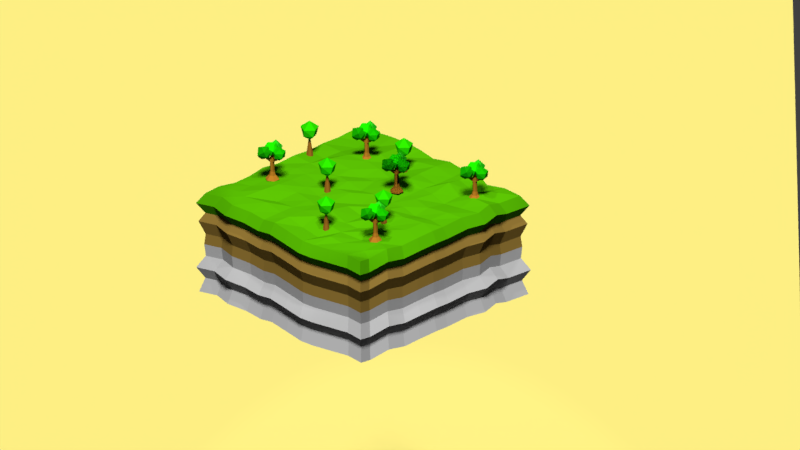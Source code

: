 # Source: low-poly-land.blend  (saved by Blender 2.77.0; exported with 4.5.12 LTS)
import bpy
from mathutils import Matrix  # noqa: F401  (used for matrix-valued properties, if any)

bpy.ops.wm.read_factory_settings(use_empty=True)
scene = bpy.context.scene
scene.name = 'Scene'

# ---- collections
col_collection_1 = bpy.data.collections.new('Collection 1'); scene.collection.children.link(col_collection_1)

# ---- materials (node trees are filled in below, after node groups)
mat_material_005 = bpy.data.materials.new('Material.005')
mat_material_005.alpha_threshold = 0.0
mat_material_005.diffuse_color = (0.004391, 0.2582, 0.0, 1.0)
mat_material_005.roughness = 0.5
mat_leafs = bpy.data.materials.new('leafs')
mat_leafs.alpha_threshold = 0.0
mat_leafs.diffuse_color = (0.005605, 0.3864, 0.0, 1.0)
mat_leafs.roughness = 0.5
mat_material_004 = bpy.data.materials.new('Material.004')
mat_material_004.alpha_threshold = 0.0
mat_material_004.diffuse_color = (0.003677, 0.1746, 0.0, 1.0)
mat_material_004.roughness = 0.5
mat_material_003 = bpy.data.materials.new('Material.003')
mat_material_003.alpha_threshold = 0.0
mat_material_003.diffuse_color = (0.01298, 0.3095, 0.005605, 1.0)
mat_material_003.roughness = 0.5
mat_trunk_002 = bpy.data.materials.new('trunk.002')
mat_trunk_002.alpha_threshold = 0.0
mat_trunk_002.diffuse_color = (0.227, 0.0865, 0.007499, 1.0)
mat_trunk_002.roughness = 0.5
mat_leaves = bpy.data.materials.new('leaves')
mat_leaves.alpha_threshold = 0.0
mat_leaves.diffuse_color = (0.01161, 0.3278, 0.0, 1.0)
mat_leaves.roughness = 0.5
mat_trunk_001 = bpy.data.materials.new('trunk.001')
mat_trunk_001.alpha_threshold = 0.0
mat_trunk_001.diffuse_color = (0.1683, 0.06663, 0.007499, 1.0)
mat_trunk_001.roughness = 0.5
mat_material_001 = bpy.data.materials.new('Material.001')
mat_material_001.alpha_threshold = 0.0
mat_material_001.diffuse_color = (0.7991, 0.7011, 0.1845, 1.0)
mat_material_001.roughness = 0.5
mat_grass = bpy.data.materials.new('grass')
mat_grass.alpha_threshold = 0.0
mat_grass.diffuse_color = (0.04092, 0.2086, 0.0003035, 1.0)
mat_grass.roughness = 0.5
mat_rocks1 = bpy.data.materials.new('rocks1')
mat_rocks1.alpha_threshold = 0.0
mat_rocks1.diffuse_color = (0.1529, 0.09531, 0.0185, 1.0)
mat_rocks1.roughness = 0.5
mat_rocks = bpy.data.materials.new('rocks')
mat_rocks.alpha_threshold = 0.0
mat_rocks.diffuse_color = (0.2664, 0.2664, 0.2664, 1.0)
mat_rocks.roughness = 0.5

# ---- material node trees
mat_material_005.use_nodes = True; mat_material_005.node_tree.nodes.clear()
_N = mat_material_005.node_tree.nodes; _L = mat_material_005.node_tree.links
n0 = _N.new('ShaderNodeOutputMaterial'); n0.name = 'Material Output'; n0.location = (300, 300)
n1 = _N.new('ShaderNodeBsdfDiffuse'); n1.name = 'Diffuse BSDF'; n1.location = (10, 300)
n1.inputs[0].default_value = (0.004391, 0.2582, 0.0, 1.0)
_L.new(n1.outputs[0], n0.inputs[0])
n0.is_active_output = True
mat_leafs.use_nodes = True; mat_leafs.node_tree.nodes.clear()
_N = mat_leafs.node_tree.nodes; _L = mat_leafs.node_tree.links
n0 = _N.new('ShaderNodeOutputMaterial'); n0.name = 'Material Output'; n0.location = (300, 300)
n1 = _N.new('ShaderNodeBsdfDiffuse'); n1.name = 'Diffuse BSDF'; n1.location = (10, 300)
n1.inputs[0].default_value = (0.005504, 0.3844, 0.0, 1.0)
_L.new(n1.outputs[0], n0.inputs[0])
n0.is_active_output = True
mat_material_004.use_nodes = True; mat_material_004.node_tree.nodes.clear()
_N = mat_material_004.node_tree.nodes; _L = mat_material_004.node_tree.links
n0 = _N.new('ShaderNodeOutputMaterial'); n0.name = 'Material Output'; n0.location = (300, 300)
n1 = _N.new('ShaderNodeBsdfDiffuse'); n1.name = 'Diffuse BSDF'; n1.location = (10, 300)
n1.inputs[0].default_value = (0.003677, 0.1746, 0.0, 1.0)
_L.new(n1.outputs[0], n0.inputs[0])
n0.is_active_output = True
mat_material_003.use_nodes = True; mat_material_003.node_tree.nodes.clear()
_N = mat_material_003.node_tree.nodes; _L = mat_material_003.node_tree.links
n0 = _N.new('ShaderNodeOutputMaterial'); n0.name = 'Material Output'; n0.location = (300, 300)
n1 = _N.new('ShaderNodeBsdfDiffuse'); n1.name = 'Diffuse BSDF'; n1.location = (10, 300)
n1.inputs[0].default_value = (0.01298, 0.3095, 0.005605, 1.0)
_L.new(n1.outputs[0], n0.inputs[0])
n0.is_active_output = True
mat_trunk_002.use_nodes = True; mat_trunk_002.node_tree.nodes.clear()
_N = mat_trunk_002.node_tree.nodes; _L = mat_trunk_002.node_tree.links
n0 = _N.new('ShaderNodeOutputMaterial'); n0.name = 'Material Output'; n0.location = (300, 300)
n1 = _N.new('ShaderNodeBsdfDiffuse'); n1.name = 'Diffuse BSDF'; n1.location = (10, 300)
n1.inputs[0].default_value = (0.2266, 0.08733, 0.007758, 1.0)
_L.new(n1.outputs[0], n0.inputs[0])
n0.is_active_output = True
mat_leaves.use_nodes = True; mat_leaves.node_tree.nodes.clear()
_N = mat_leaves.node_tree.nodes; _L = mat_leaves.node_tree.links
n0 = _N.new('ShaderNodeOutputMaterial'); n0.name = 'Material Output'; n0.location = (300, 300)
n1 = _N.new('ShaderNodeBsdfDiffuse'); n1.name = 'Diffuse BSDF'; n1.location = (10, 300)
n1.inputs[0].default_value = (0.0113, 0.3264, 0.0, 1.0)
_L.new(n1.outputs[0], n0.inputs[0])
n0.is_active_output = True
mat_trunk_001.use_nodes = True; mat_trunk_001.node_tree.nodes.clear()
_N = mat_trunk_001.node_tree.nodes; _L = mat_trunk_001.node_tree.links
n0 = _N.new('ShaderNodeOutputMaterial'); n0.name = 'Material Output'; n0.location = (300, 300)
n1 = _N.new('ShaderNodeBsdfDiffuse'); n1.name = 'Diffuse BSDF'; n1.location = (10, 300)
n1.inputs[0].default_value = (0.1679, 0.06677, 0.007404, 1.0)
_L.new(n1.outputs[0], n0.inputs[0])
n0.is_active_output = True
mat_material_001.use_nodes = True; mat_material_001.node_tree.nodes.clear()
_N = mat_material_001.node_tree.nodes; _L = mat_material_001.node_tree.links
n0 = _N.new('ShaderNodeOutputMaterial'); n0.name = 'Material Output'; n0.location = (300, 300)
n1 = _N.new('ShaderNodeBsdfDiffuse'); n1.name = 'Diffuse BSDF'; n1.location = (10, 300)
n1.inputs[0].default_value = (0.8, 0.6988, 0.1843, 1.0)
_L.new(n1.outputs[0], n0.inputs[0])
n0.is_active_output = True
mat_grass.use_nodes = True; mat_grass.node_tree.nodes.clear()
_N = mat_grass.node_tree.nodes; _L = mat_grass.node_tree.links
n0 = _N.new('ShaderNodeOutputMaterial'); n0.name = 'Material Output'; n0.location = (300, 300)
n1 = _N.new('ShaderNodeBsdfDiffuse'); n1.name = 'Diffuse BSDF'; n1.location = (10, 300)
n1.inputs[0].default_value = (0.04124, 0.2079, 0.0004541, 1.0)
_L.new(n1.outputs[0], n0.inputs[0])
n0.is_active_output = True
mat_rocks1.use_nodes = True; mat_rocks1.node_tree.nodes.clear()
_N = mat_rocks1.node_tree.nodes; _L = mat_rocks1.node_tree.links
n0 = _N.new('ShaderNodeOutputMaterial'); n0.name = 'Material Output'; n0.location = (300, 300)
n1 = _N.new('ShaderNodeBsdfDiffuse'); n1.name = 'Diffuse BSDF'; n1.location = (10, 300)
n1.inputs[0].default_value = (0.1523, 0.09508, 0.01839, 1.0)
_L.new(n1.outputs[0], n0.inputs[0])
n0.is_active_output = True
mat_rocks.use_nodes = True; mat_rocks.node_tree.nodes.clear()
_N = mat_rocks.node_tree.nodes; _L = mat_rocks.node_tree.links
n0 = _N.new('ShaderNodeOutputMaterial'); n0.name = 'Material Output'; n0.location = (300, 300)
n1 = _N.new('ShaderNodeBsdfDiffuse'); n1.name = 'Diffuse BSDF'; n1.location = (10, 300)
n1.inputs[0].default_value = (0.2668, 0.2668, 0.2668, 1.0)
_L.new(n1.outputs[0], n0.inputs[0])
n0.is_active_output = True

# ---- world
world_world = bpy.data.worlds.new('World'); scene.world = world_world
world_world.color = (0.05088, 0.05088, 0.05088)
world_world.use_sun_shadow = False
world_world.sun_shadow_jitter_overblur = 0.0
world_world.cycles.sampling_method = 'MANUAL'

# ---- cameras
cam_camera = bpy.data.cameras.new('Camera')
cam_camera.type = 'ORTHO'
cam_camera.clip_end = 100.0
cam_camera.lens = 35.0
cam_camera.sensor_width = 32.0
cam_camera.sensor_height = 18.0
cam_camera.ortho_scale = 7.314
cam_camera.dof.focus_distance = 0.0

# ---- lights
light_sun = bpy.data.lights.new('Sun', 'SUN')
light_sun.transmission_factor = 0.0
light_sun.angle = 0.1993
light_sun.energy = 7.3
light_sun.shadow_buffer_clip_start = 0.5
light_sun.shadow_soft_size = 0.1
light_sun.shadow_cascade_max_distance = 1000.0
light_lamp = bpy.data.lights.new('Lamp', 'SPOT')
light_lamp.transmission_factor = 0.0
light_lamp.cutoff_distance = 30.0
light_lamp.energy = 500.7
light_lamp.shadow_buffer_clip_start = 1.001
light_lamp.shadow_soft_size = 0.103
light_lamp.shadow_maximum_resolution = 0.006
light_lamp.use_absolute_resolution = True
light_lamp.spot_blend = 0.0
light_lamp.spot_size = 0.5236
light_lamp.show_cone = True

# ---- meshes
me_icosphere_001 = bpy.data.meshes.new('Icosphere.001')
me_icosphere_001.from_pydata([(-1.075, -3.305, -0.5259), (-1.228, -1.899, 1.207), (-2.419, -2.952, -0.1833), (-1.69, -2.383, -0.7914), (-0.915, -1.66, -0.03447), (-2.406, -1.92, 0.2533), (-0.5476, -3.293, 0.3954), (-0.8133, -2.733, 1.2), (-0.3977, -2.392, 0.216), (-1.613, -3.68, 0.7352), (-2.206, -2.718, 1.227), (-2.194, -3.312, 0.8079), (-1.835, -1.55, 0.3791), (-2.029, -2.869, -0.4806), (-1.066, -4.602, 0.5151), (-2.939, -3.884, -0.08637), (-2.502, -3.083, 0.5236), (-1.346, -3.431, 0.9833), (-2.524, -4.389, 0.8128), (-1.14, -3.382, -0.7175), (-0.876, -4.271, -0.3256), (-0.9269, -3.28, 0.1749), (-1.956, -4.151, -1.062), (-2.042, -4.998, -0.1856), (-2.345, -4.557, -0.6688), (-1.909, -4.259, 1.088), (-1.951, -0.9058, -1.026), (-2.457, -2.003, 0.6354), (-1.492, -0.4085, 0.1004), (-1.105, -1.161, -0.4638), (-1.614, -2.207, -0.188), (-1.32, -1.411, 0.7836), (-2.795, -1.33, -0.7851), (-2.994, -1.661, 0.06402), (-2.325, -2.027, -0.6279), (-2.779, -0.4777, -0.1119), (-2.449, -0.8614, 0.9006), (-2.431, -0.4034, 0.4146), (-0.2352, -1.803, -0.7007), (0.1947, -3.545, 0.315), (-0.5841, -1.73, 0.361), (0.4409, -1.589, 0.315), (1.028, -2.656, 0.315), (-0.1782, -2.397, 1.061), (0.1782, -2.656, -1.061), (-0.003618, -3.419, -0.5238), (0.8475, -2.806, -0.5238), (-0.8503, -2.527, -0.6714), (0.5274, -1.807, -0.5238), (-0.8898, -3.048, 0.3567), (-1.044, -2.527, -0.05359), (0.3389, -2.773, 0.9577), (-1.395, -1.558, -4.557), (-1.395, -2.559, -0.3053), (-0.4649, -2.095, -4.557), (-1.332, -2.596, -0.3053), (-0.4649, -3.17, -4.557), (-1.332, -2.669, -0.3053), (-1.395, -3.707, -4.557), (-1.395, -2.706, -0.3053), (-2.326, -3.17, -4.557), (-1.459, -2.669, -0.3053), (-2.326, -2.095, -4.557), (-1.459, -2.596, -0.3053), (-1.395, -2.286, -1.143), (-1.095, -2.459, -1.143), (-1.095, -2.806, -1.143), (-1.395, -2.979, -1.143), (-1.696, -2.806, -1.143), (-1.696, -2.459, -1.143), (-1.095, -2.459, -1.695), (-1.095, -2.806, -1.695), (-1.395, -2.979, -1.695), (-1.696, -2.806, -1.695), (-1.696, -2.459, -1.695), (-1.395, -2.286, -1.695), (-1.752, -3.633, -0.8206), (-1.84, -3.544, -0.766), (-1.917, -3.74, -0.9116), (-2.005, -3.651, -0.857), (-1.871, -3.973, -0.3564), (-1.907, -3.937, -0.3344), (-1.938, -4.017, -0.3932), (-1.974, -3.981, -0.3711), (-1.871, -1.612, -0.8896), (-1.773, -1.782, -0.6461), (-1.943, -1.88, -0.6461), (-2.041, -1.71, -0.8896), (-2.042, -1.404, -0.1222), (-1.988, -1.497, 0.01196), (-2.082, -1.551, 0.01196), (-2.136, -1.458, -0.1222), (-0.479, -2.52, -0.9102), (-0.479, -2.745, -0.9102), (-0.1907, -2.52, -1.121), (-0.1907, -2.745, -1.121), (-0.05169, -2.594, -0.5246), (-0.05169, -2.671, -0.5246), (0.04807, -2.594, -0.5977), (0.04807, -2.671, -0.5977), (-1.095, -2.459, -3.308), (-1.095, -2.806, -3.308), (-1.395, -2.979, -3.308), (-1.696, -2.806, -3.308), (-1.696, -2.459, -3.308), (-1.395, -2.286, -3.308), (-0.9586, -2.38, -3.915), (-0.9586, -2.885, -3.915), (-1.395, -3.137, -3.915), (-1.832, -2.885, -3.915), (-1.832, -2.38, -3.915), (-1.395, -2.128, -3.915), (-1.075, -3.305, -0.5259), (-1.228, -1.899, 1.207), (-2.419, -2.952, -0.1833), (-1.69, -2.383, -0.7914), (-0.915, -1.66, -0.03447), (-2.406, -1.92, 0.2533), (-0.5476, -3.293, 0.3954), (-0.8133, -2.733, 1.2), (-0.3977, -2.392, 0.216), (-1.613, -3.68, 0.7352), (-2.206, -2.718, 1.227), (-2.194, -3.312, 0.8079), (-1.835, -1.55, 0.3791), (-2.029, -2.869, -0.4806), (-1.066, -4.602, 0.5151), (-2.939, -3.884, -0.08637), (-2.502, -3.083, 0.5236), (-1.346, -3.431, 0.9833), (-2.524, -4.389, 0.8128), (-1.14, -3.382, -0.7175), (-0.876, -4.271, -0.3256), (-0.9269, -3.28, 0.1749), (-1.956, -4.151, -1.062), (-2.042, -4.998, -0.1856), (-2.345, -4.557, -0.6688), (-1.909, -4.259, 1.088), (-1.951, -0.9058, -1.026), (-2.457, -2.003, 0.6354), (-1.492, -0.4085, 0.1004), (-1.105, -1.161, -0.4638), (-1.614, -2.207, -0.188), (-1.32, -1.411, 0.7836), (-2.795, -1.33, -0.7851), (-2.994, -1.661, 0.06402), (-2.325, -2.027, -0.6279), (-2.779, -0.4777, -0.1119), (-2.449, -0.8614, 0.9006), (-2.431, -0.4034, 0.4146), (-0.2352, -1.803, -0.7007), (0.1947, -3.545, 0.315), (-0.5841, -1.73, 0.361), (0.4409, -1.589, 0.315), (1.028, -2.656, 0.315), (-0.1782, -2.397, 1.061), (0.1782, -2.656, -1.061), (-0.003618, -3.419, -0.5238), (0.8475, -2.806, -0.5238), (-0.8503, -2.527, -0.6714), (0.5274, -1.807, -0.5238), (-0.8898, -3.048, 0.3567), (-1.044, -2.527, -0.05359), (0.3389, -2.773, 0.9577), (-1.395, -1.558, -4.557), (-1.395, -2.559, -0.3053), (-0.4649, -2.095, -4.557), (-1.332, -2.596, -0.3053), (-0.4649, -3.17, -4.557), (-1.332, -2.669, -0.3053), (-1.395, -3.707, -4.557), (-1.395, -2.706, -0.3053), (-2.326, -3.17, -4.557), (-1.459, -2.669, -0.3053), (-2.326, -2.095, -4.557), (-1.459, -2.596, -0.3053), (-1.395, -2.286, -1.143), (-1.095, -2.459, -1.143), (-1.095, -2.806, -1.143), (-1.395, -2.979, -1.143), (-1.696, -2.806, -1.143), (-1.696, -2.459, -1.143), (-1.095, -2.459, -1.695), (-1.095, -2.806, -1.695), (-1.395, -2.979, -1.695), (-1.696, -2.806, -1.695), (-1.696, -2.459, -1.695), (-1.395, -2.286, -1.695), (-1.752, -3.633, -0.8206), (-1.84, -3.544, -0.766), (-1.917, -3.74, -0.9116), (-2.005, -3.651, -0.857), (-1.871, -3.973, -0.3564), (-1.907, -3.937, -0.3344), (-1.938, -4.017, -0.3932), (-1.974, -3.981, -0.3711), (-1.871, -1.612, -0.8896), (-1.773, -1.782, -0.6461), (-1.943, -1.88, -0.6461), (-2.041, -1.71, -0.8896), (-2.042, -1.404, -0.1222), (-1.988, -1.497, 0.01196), (-2.082, -1.551, 0.01196), (-2.136, -1.458, -0.1222), (-0.479, -2.52, -0.9102), (-0.479, -2.745, -0.9102), (-0.1907, -2.52, -1.121), (-0.1907, -2.745, -1.121), (-0.05169, -2.594, -0.5246), (-0.05169, -2.671, -0.5246), (0.04807, -2.594, -0.5977), (0.04807, -2.671, -0.5977), (-1.095, -2.459, -3.308), (-1.095, -2.806, -3.308), (-1.395, -2.979, -3.308), (-1.696, -2.806, -3.308), (-1.696, -2.459, -3.308), (-1.395, -2.286, -3.308), (-0.9586, -2.38, -3.915), (-0.9586, -2.885, -3.915), (-1.395, -3.137, -3.915), (-1.832, -2.885, -3.915), (-1.832, -2.38, -3.915), (-1.395, -2.128, -3.915), (8.655, 3.418, -0.6595), (8.503, 4.824, 1.073), (7.312, 3.771, -0.3169), (8.041, 4.341, -0.925), (8.816, 5.063, -0.1681), (7.325, 4.804, 0.1197), (9.183, 3.43, 0.2618), (8.917, 3.991, 1.066), (9.333, 4.331, 0.08235), (8.118, 3.043, 0.6016), (7.525, 4.005, 1.094), (7.536, 3.411, 0.6743), (7.895, 5.173, 0.2455), (7.702, 3.854, -0.6142), (8.665, 2.122, 0.3815), (6.792, 2.839, -0.22), (7.229, 3.64, 0.39), (8.385, 3.292, 0.8497), (7.206, 2.334, 0.6792), (8.591, 3.341, -0.8511), (8.855, 2.452, -0.4593), (8.804, 3.443, 0.04125), (7.775, 2.572, -1.196), (7.689, 1.725, -0.3192), (7.385, 2.166, -0.8024), (7.821, 2.464, 0.9542), (7.78, 5.817, -1.159), (7.274, 4.721, 0.5018), (8.239, 6.315, -0.03321), (8.625, 5.563, -0.5974), (8.117, 4.516, -0.3216), (8.411, 5.312, 0.65), (6.936, 5.393, -0.9188), (6.737, 5.062, -0.06959), (7.406, 4.696, -0.7615), (6.952, 6.245, -0.2455), (7.281, 5.862, 0.767), (7.3, 6.32, 0.281), (9.495, 4.92, -0.8343), (9.925, 3.178, 0.1814), (9.147, 4.993, 0.2274), (10.17, 5.134, 0.1814), (10.76, 4.067, 0.1814), (9.553, 4.326, 0.9271), (9.909, 4.067, -1.194), (9.727, 3.304, -0.6574), (10.58, 3.917, -0.6574), (8.88, 4.196, -0.805), (10.26, 4.916, -0.6574), (8.841, 3.675, 0.2231), (8.687, 4.196, -0.1872), (10.07, 3.95, 0.824), (8.335, 5.165, -4.691), (8.335, 4.164, -0.439), (9.266, 4.628, -4.691), (8.399, 4.127, -0.439), (9.266, 3.554, -4.691), (8.399, 4.054, -0.439), (8.335, 3.016, -4.691), (8.335, 4.017, -0.439), (7.405, 3.554, -4.691), (8.272, 4.054, -0.439), (7.405, 4.628, -4.691), (8.272, 4.127, -0.439), (8.335, 4.438, -1.276), (8.636, 4.264, -1.276), (8.636, 3.917, -1.276), (8.335, 3.744, -1.276), (8.035, 3.917, -1.276), (8.035, 4.264, -1.276), (8.636, 4.264, -1.829), (8.636, 3.917, -1.829), (8.335, 3.744, -1.829), (8.035, 3.917, -1.829), (8.035, 4.264, -1.829), (8.335, 4.438, -1.829), (7.979, 3.09, -0.9542), (7.891, 3.179, -0.8996), (7.813, 2.983, -1.045), (7.725, 3.072, -0.9906), (7.859, 2.75, -0.49), (7.824, 2.786, -0.468), (7.793, 2.707, -0.5268), (7.757, 2.743, -0.5047), (7.86, 5.111, -1.023), (7.958, 4.942, -0.7798), (7.787, 4.843, -0.7798), (7.689, 5.013, -1.023), (7.689, 5.319, -0.2558), (7.743, 5.226, -0.1216), (7.649, 5.172, -0.1216), (7.595, 5.265, -0.2558), (9.252, 4.203, -1.044), (9.252, 3.978, -1.044), (9.54, 4.203, -1.255), (9.54, 3.978, -1.255), (9.679, 4.13, -0.6582), (9.679, 4.052, -0.6582), (9.779, 4.13, -0.7313), (9.779, 4.052, -0.7313), (8.636, 4.264, -3.441), (8.636, 3.917, -3.441), (8.335, 3.744, -3.441), (8.035, 3.917, -3.441), (8.035, 4.264, -3.441), (8.335, 4.438, -3.441), (8.772, 4.343, -4.048), (8.772, 3.839, -4.048), (8.335, 3.586, -4.048), (7.899, 3.839, -4.048), (7.899, 4.343, -4.048), (8.335, 4.595, -4.048), (-16.54, -13.96, -0.2587), (-16.69, -12.56, 1.474), (-17.88, -13.61, 0.08394), (-17.15, -13.04, -0.5242), (-16.38, -12.32, 0.2327), (-17.87, -12.58, 0.5205), (-16.01, -13.95, 0.6626), (-16.28, -13.39, 1.467), (-15.86, -13.05, 0.4832), (-17.08, -14.34, 1.002), (-17.67, -13.38, 1.495), (-17.66, -13.97, 1.075), (-17.3, -12.21, 0.6464), (-17.49, -13.53, -0.2134), (-16.53, -15.26, 0.7823), (-18.4, -14.54, 0.1808), (-17.97, -13.74, 0.7908), (-16.81, -14.09, 1.251), (-17.99, -15.05, 1.08), (-16.6, -14.04, -0.4503), (-16.34, -14.93, -0.05843), (-16.39, -13.94, 0.4421), (-17.42, -14.81, -0.7952), (-17.51, -15.66, 0.08161), (-17.81, -15.21, -0.4016), (-17.37, -14.92, 1.355), (-17.41, -11.56, -0.7585), (-17.92, -12.66, 0.9026), (-16.95, -11.07, 0.3676), (-16.57, -11.82, -0.1966), (-17.08, -12.87, 0.07922), (-16.78, -12.07, 1.051), (-18.26, -11.99, -0.5179), (-18.46, -12.32, 0.3312), (-17.79, -12.68, -0.3607), (-18.24, -11.14, 0.1554), (-17.91, -11.52, 1.168), (-17.89, -11.06, 0.6818), (-15.7, -12.46, -0.4335), (-15.27, -14.2, 0.5822), (-16.05, -12.39, 0.6282), (-15.02, -12.25, 0.5822), (-14.44, -13.31, 0.5822), (-15.64, -13.06, 1.328), (-15.29, -13.31, -0.7935), (-15.47, -14.08, -0.2566), (-14.62, -13.46, -0.2566), (-16.31, -13.18, -0.4041), (-14.94, -12.47, -0.2566), (-16.35, -13.71, 0.6239), (-16.51, -13.18, 0.2136), (-15.12, -13.43, 1.225), (-16.86, -12.22, -4.29), (-16.86, -13.22, -0.03813), (-15.93, -12.75, -4.29), (-16.8, -13.25, -0.03813), (-15.93, -13.83, -4.29), (-16.8, -13.33, -0.03813), (-16.86, -14.36, -4.29), (-16.86, -13.36, -0.03813), (-17.79, -13.83, -4.29), (-16.92, -13.33, -0.03813), (-17.79, -12.75, -4.29), (-16.92, -13.25, -0.03813), (-16.86, -12.94, -0.8756), (-16.56, -13.12, -0.8756), (-16.56, -13.46, -0.8756), (-16.86, -13.64, -0.8756), (-17.16, -13.46, -0.8756), (-17.16, -13.12, -0.8756), (-16.56, -13.12, -1.428), (-16.56, -13.46, -1.428), (-16.86, -13.64, -1.428), (-17.16, -13.46, -1.428), (-17.16, -13.12, -1.428), (-16.86, -12.94, -1.428), (-17.22, -14.29, -0.5534), (-17.3, -14.2, -0.4988), (-17.38, -14.4, -0.6444), (-17.47, -14.31, -0.5897), (-17.33, -14.63, -0.08921), (-17.37, -14.6, -0.06714), (-17.4, -14.67, -0.1259), (-17.44, -14.64, -0.1039), (-17.33, -12.27, -0.6224), (-17.24, -12.44, -0.3789), (-17.41, -12.54, -0.3789), (-17.5, -12.37, -0.6224), (-17.51, -12.06, 0.145), (-17.45, -12.16, 0.2792), (-17.55, -12.21, 0.2792), (-17.6, -12.12, 0.145), (-15.94, -13.18, -0.643), (-15.94, -13.4, -0.643), (-15.65, -13.18, -0.8542), (-15.65, -13.4, -0.8542), (-15.52, -13.25, -0.2574), (-15.52, -13.33, -0.2574), (-15.42, -13.25, -0.3305), (-15.42, -13.33, -0.3305), (-16.56, -13.12, -3.04), (-16.56, -13.46, -3.04), (-16.86, -13.64, -3.04), (-17.16, -13.46, -3.04), (-17.16, -13.12, -3.04), (-16.86, -12.94, -3.04), (-16.42, -13.04, -3.648), (-16.42, -13.54, -3.648), (-16.86, -13.79, -3.648), (-17.3, -13.54, -3.648), (-17.3, -13.04, -3.648), (-16.86, -12.79, -3.648), (8.029, -16.19, -0.9181), (7.877, -14.78, 0.8144), (6.686, -15.84, -0.5754), (7.415, -15.27, -1.184), (8.19, -14.54, -0.4266), (6.698, -14.8, -0.1388), (8.557, -16.18, 0.00321), (8.291, -15.62, 0.8075), (8.707, -15.28, -0.1762), (7.492, -16.56, 0.343), (6.899, -15.6, 0.8353), (6.91, -16.2, 0.4158), (7.269, -14.43, -0.01303), (7.076, -15.75, -0.8728), (8.038, -17.49, 0.123), (6.166, -16.77, -0.4785), (6.603, -15.97, 0.1314), (7.759, -16.31, 0.5912), (6.58, -17.27, 0.4207), (7.965, -16.27, -1.11), (8.229, -17.15, -0.7178), (8.178, -16.16, -0.2173), (7.148, -17.03, -1.455), (7.063, -17.88, -0.5778), (6.759, -17.44, -1.061), (7.195, -17.14, 0.6956), (7.154, -13.79, -1.418), (6.648, -14.89, 0.2432), (7.613, -13.29, -0.2918), (7.999, -14.04, -0.8559), (7.49, -15.09, -0.5802), (7.784, -14.29, 0.3914), (6.31, -14.21, -1.177), (6.111, -14.54, -0.3281), (6.78, -14.91, -1.02), (6.326, -13.36, -0.504), (6.655, -13.74, 0.5085), (6.674, -13.29, 0.02243), (8.869, -14.69, -1.093), (9.299, -16.43, -0.07715), (8.521, -14.61, -0.03116), (9.546, -14.47, -0.07715), (10.13, -15.54, -0.07715), (8.926, -15.28, 0.6686), (9.283, -15.54, -1.453), (9.101, -16.3, -0.916), (9.952, -15.69, -0.916), (8.254, -15.41, -1.064), (9.632, -14.69, -0.916), (8.215, -15.93, -0.03544), (8.061, -15.41, -0.4458), (9.444, -15.66, 0.5655), (7.709, -14.44, -4.949), (7.709, -15.44, -0.6975), (8.64, -14.98, -4.949), (7.773, -15.48, -0.6975), (8.64, -16.05, -4.949), (7.773, -15.55, -0.6975), (7.709, -16.59, -4.949), (7.709, -15.59, -0.6975), (6.779, -16.05, -4.949), (7.646, -15.55, -0.6975), (6.779, -14.98, -4.949), (7.646, -15.48, -0.6975), (7.709, -15.17, -1.535), (8.01, -15.34, -1.535), (8.01, -15.69, -1.535), (7.709, -15.86, -1.535), (7.409, -15.69, -1.535), (7.409, -15.34, -1.535), (8.01, -15.34, -2.087), (8.01, -15.69, -2.087), (7.709, -15.86, -2.087), (7.409, -15.69, -2.087), (7.409, -15.34, -2.087), (7.709, -15.17, -2.087), (7.353, -16.52, -1.213), (7.265, -16.43, -1.158), (7.187, -16.62, -1.304), (7.099, -16.53, -1.249), (7.233, -16.86, -0.7486), (7.198, -16.82, -0.7265), (7.167, -16.9, -0.7853), (7.131, -16.86, -0.7633), (7.233, -14.5, -1.282), (7.332, -14.66, -1.038), (7.161, -14.76, -1.038), (7.063, -14.59, -1.282), (7.062, -14.29, -0.5143), (7.116, -14.38, -0.3802), (7.023, -14.43, -0.3802), (6.969, -14.34, -0.5143), (8.626, -15.4, -1.302), (8.626, -15.63, -1.302), (8.914, -15.4, -1.514), (8.914, -15.63, -1.514), (9.053, -15.48, -0.9168), (9.053, -15.55, -0.9168), (9.153, -15.48, -0.9899), (9.153, -15.55, -0.9899), (8.01, -15.34, -3.7), (8.01, -15.69, -3.7), (7.709, -15.86, -3.7), (7.409, -15.69, -3.7), (7.409, -15.34, -3.7), (7.709, -15.17, -3.7), (8.146, -15.26, -4.307), (8.146, -15.77, -4.307), (7.709, -16.02, -4.307), (7.273, -15.77, -4.307), (7.273, -15.26, -4.307), (7.709, -15.01, -4.307), (-11.94, 0.853, -0.6707), (-12.09, 2.259, 1.062), (-13.28, 1.206, -0.328), (-12.55, 1.775, -0.9361), (-11.78, 2.498, -0.1792), (-13.27, 2.238, 0.1086), (-11.41, 0.8651, 0.2506), (-11.68, 1.425, 1.055), (-11.26, 1.766, 0.0712), (-12.48, 0.478, 0.5904), (-13.07, 1.44, 1.083), (-13.06, 0.8455, 0.6632), (-12.7, 2.608, 0.2344), (-12.89, 1.289, -0.6254), (-11.93, -0.4437, 0.3704), (-13.8, 0.2738, -0.2311), (-13.37, 1.075, 0.3788), (-12.21, 0.7268, 0.8386), (-13.39, -0.2312, 0.6681), (-12.0, 0.7762, -0.8623), (-11.74, -0.1133, -0.4704), (-11.79, 0.878, 0.0301), (-12.82, 0.006687, -1.207), (-12.91, -0.8404, -0.3304), (-13.21, -0.3987, -0.8135), (-12.77, -0.1008, 0.943), (-12.82, 3.252, -1.17), (-13.32, 2.155, 0.4906), (-12.36, 3.749, -0.04436), (-11.97, 2.997, -0.6085), (-12.48, 1.951, -0.3328), (-12.18, 2.747, 0.6388), (-13.66, 2.827, -0.9299), (-13.86, 2.497, -0.08073), (-13.19, 2.131, -0.7727), (-13.64, 3.68, -0.2566), (-13.31, 3.297, 0.7559), (-13.3, 3.755, 0.2698), (-11.1, 2.355, -0.8455), (-10.67, 0.6131, 0.1703), (-11.45, 2.428, 0.2162), (-10.42, 2.569, 0.1703), (-9.836, 1.502, 0.1703), (-11.04, 1.761, 0.916), (-10.69, 1.502, -1.205), (-10.87, 0.7389, -0.6686), (-10.02, 1.352, -0.6685), (-11.71, 1.631, -0.8161), (-10.34, 2.351, -0.6685), (-11.75, 1.11, 0.212), (-11.91, 1.631, -0.1983), (-10.53, 1.385, 0.8129), (-12.26, 2.6, -4.702), (-12.26, 1.599, -0.4501), (-11.33, 2.063, -4.702), (-12.2, 1.562, -0.4501), (-11.33, 0.9884, -4.702), (-12.2, 1.489, -0.4501), (-12.26, 0.4513, -4.702), (-12.26, 1.452, -0.4501), (-13.19, 0.9884, -4.702), (-12.32, 1.489, -0.4501), (-13.19, 2.063, -4.702), (-12.32, 1.562, -0.4501), (-12.26, 1.872, -1.288), (-11.96, 1.699, -1.288), (-11.96, 1.352, -1.288), (-12.26, 1.179, -1.288), (-12.56, 1.352, -1.288), (-12.56, 1.699, -1.288), (-11.96, 1.699, -1.84), (-11.96, 1.352, -1.84), (-12.26, 1.179, -1.84), (-12.56, 1.352, -1.84), (-12.56, 1.699, -1.84), (-12.26, 1.872, -1.84), (-12.62, 0.5249, -0.9654), (-12.7, 0.614, -0.9107), (-12.78, 0.4174, -1.056), (-12.87, 0.5065, -1.002), (-12.74, 0.1847, -0.5012), (-12.77, 0.2207, -0.4791), (-12.8, 0.1414, -0.5379), (-12.84, 0.1773, -0.5158), (-12.74, 2.546, -1.034), (-12.64, 2.376, -0.7909), (-12.81, 2.278, -0.7909), (-12.91, 2.448, -1.034), (-12.91, 2.754, -0.2669), (-12.85, 2.661, -0.1328), (-12.95, 2.607, -0.1328), (-13.0, 2.7, -0.2669), (-11.34, 1.638, -1.055), (-11.34, 1.413, -1.055), (-11.06, 1.638, -1.266), (-11.06, 1.413, -1.266), (-10.92, 1.564, -0.6694), (-10.92, 1.487, -0.6694), (-10.82, 1.564, -0.7424), (-10.82, 1.487, -0.7424), (-11.96, 1.699, -3.452), (-11.96, 1.352, -3.452), (-12.26, 1.179, -3.452), (-12.56, 1.352, -3.452), (-12.56, 1.699, -3.452), (-12.26, 1.872, -3.452), (-11.82, 1.778, -4.06), (-11.82, 1.273, -4.06), (-12.26, 1.021, -4.06), (-12.7, 1.273, -4.06), (-12.7, 1.778, -4.06), (-12.26, 2.03, -4.06)], [], [(6, 9, 0), (0, 9, 2), (8, 4, 1), (7, 1, 10), (0, 2, 3), (0, 3, 4), (1, 4, 12), (10, 1, 5), (2, 10, 5), (3, 2, 5), (4, 3, 12), (12, 3, 5), (5, 1, 12), (11, 10, 2), (2, 9, 11), (11, 9, 10), (9, 7, 10), (7, 8, 1), (8, 0, 4), (6, 7, 9), (8, 6, 0), (6, 8, 7), (19, 22, 13), (13, 22, 15), (21, 17, 14), (20, 14, 23), (13, 15, 16), (13, 16, 17), (14, 17, 25), (23, 14, 18), (15, 23, 18), (16, 15, 18), (17, 16, 25), (25, 16, 18), (18, 14, 25), (24, 23, 15), (15, 22, 24), (24, 22, 23), (22, 20, 23), (20, 21, 14), (21, 13, 17), (19, 20, 22), (21, 19, 13), (19, 21, 20), (32, 35, 26), (26, 35, 28), (34, 30, 27), (33, 27, 36), (26, 28, 29), (26, 29, 30), (27, 30, 31), (36, 27, 31), (28, 36, 31), (29, 28, 31), (30, 29, 31), (37, 36, 28), (28, 35, 37), (37, 35, 36), (35, 33, 36), (33, 34, 27), (34, 26, 30), (32, 33, 35), (34, 32, 26), (32, 34, 33), (44, 47, 38), (38, 47, 40), (46, 42, 39), (45, 39, 49), (38, 40, 41), (48, 41, 42), (39, 42, 51), (49, 39, 43), (40, 49, 43), (41, 40, 43), (42, 41, 51), (51, 41, 43), (43, 39, 51), (50, 49, 40), (48, 38, 41), (40, 47, 50), (50, 47, 49), (47, 45, 49), (45, 46, 39), (46, 48, 42), (44, 38, 48), (44, 45, 47), (46, 44, 48), (44, 46, 45), (64, 53, 55, 65), (65, 55, 57, 66), (66, 57, 59, 67), (67, 59, 61, 68), (55, 53, 63, 61, 59, 57), (68, 61, 63, 69), (69, 63, 53, 64), (52, 54, 56, 58, 60, 62), (64, 75, 84, 85), (73, 68, 69, 74), (68, 73, 79, 77), (71, 66, 67, 72), (66, 71, 95, 93), (75, 64, 65, 70), (105, 75, 70, 100), (100, 70, 71, 101), (101, 71, 72, 102), (102, 72, 73, 103), (103, 73, 74, 104), (104, 74, 75, 105), (77, 79, 83, 81), (72, 67, 76, 78), (73, 72, 78, 79), (67, 68, 77, 76), (82, 80, 81, 83), (76, 77, 81, 80), (79, 78, 82, 83), (78, 76, 80, 82), (87, 86, 90, 91), (74, 69, 86, 87), (75, 74, 87, 84), (69, 64, 85, 86), (91, 90, 89, 88), (85, 84, 88, 89), (84, 87, 91, 88), (86, 85, 89, 90), (95, 94, 98, 99), (70, 65, 92, 94), (65, 66, 93, 92), (71, 70, 94, 95), (98, 96, 97, 99), (94, 92, 96, 98), (93, 95, 99, 97), (92, 93, 97, 96), (110, 104, 105, 111), (109, 103, 104, 110), (108, 102, 103, 109), (107, 101, 102, 108), (106, 100, 101, 107), (111, 105, 100, 106), (52, 111, 106, 54), (54, 106, 107, 56), (56, 107, 108, 58), (58, 108, 109, 60), (60, 109, 110, 62), (62, 110, 111, 52), (118, 121, 112), (112, 121, 114), (120, 116, 113), (119, 113, 122), (112, 114, 115), (112, 115, 116), (113, 116, 124), (122, 113, 117), (114, 122, 117), (115, 114, 117), (116, 115, 124), (124, 115, 117), (117, 113, 124), (123, 122, 114), (114, 121, 123), (123, 121, 122), (121, 119, 122), (119, 120, 113), (120, 112, 116), (118, 119, 121), (120, 118, 112), (118, 120, 119), (131, 134, 125), (125, 134, 127), (133, 129, 126), (132, 126, 135), (125, 127, 128), (125, 128, 129), (126, 129, 137), (135, 126, 130), (127, 135, 130), (128, 127, 130), (129, 128, 137), (137, 128, 130), (130, 126, 137), (136, 135, 127), (127, 134, 136), (136, 134, 135), (134, 132, 135), (132, 133, 126), (133, 125, 129), (131, 132, 134), (133, 131, 125), (131, 133, 132), (144, 147, 138), (138, 147, 140), (146, 142, 139), (145, 139, 148), (138, 140, 141), (138, 141, 142), (139, 142, 143), (148, 139, 143), (140, 148, 143), (141, 140, 143), (142, 141, 143), (149, 148, 140), (140, 147, 149), (149, 147, 148), (147, 145, 148), (145, 146, 139), (146, 138, 142), (144, 145, 147), (146, 144, 138), (144, 146, 145), (156, 159, 150), (150, 159, 152), (158, 154, 151), (157, 151, 161), (150, 152, 153), (160, 153, 154), (151, 154, 163), (161, 151, 155), (152, 161, 155), (153, 152, 155), (154, 153, 163), (163, 153, 155), (155, 151, 163), (162, 161, 152), (160, 150, 153), (152, 159, 162), (162, 159, 161), (159, 157, 161), (157, 158, 151), (158, 160, 154), (156, 150, 160), (156, 157, 159), (158, 156, 160), (156, 158, 157), (176, 165, 167, 177), (177, 167, 169, 178), (178, 169, 171, 179), (179, 171, 173, 180), (167, 165, 175, 173, 171, 169), (180, 173, 175, 181), (181, 175, 165, 176), (164, 166, 168, 170, 172, 174), (176, 187, 196, 197), (185, 180, 181, 186), (180, 185, 191, 189), (183, 178, 179, 184), (178, 183, 207, 205), (187, 176, 177, 182), (217, 187, 182, 212), (212, 182, 183, 213), (213, 183, 184, 214), (214, 184, 185, 215), (215, 185, 186, 216), (216, 186, 187, 217), (189, 191, 195, 193), (184, 179, 188, 190), (185, 184, 190, 191), (179, 180, 189, 188), (194, 192, 193, 195), (188, 189, 193, 192), (191, 190, 194, 195), (190, 188, 192, 194), (199, 198, 202, 203), (186, 181, 198, 199), (187, 186, 199, 196), (181, 176, 197, 198), (203, 202, 201, 200), (197, 196, 200, 201), (196, 199, 203, 200), (198, 197, 201, 202), (207, 206, 210, 211), (182, 177, 204, 206), (177, 178, 205, 204), (183, 182, 206, 207), (210, 208, 209, 211), (206, 204, 208, 210), (205, 207, 211, 209), (204, 205, 209, 208), (222, 216, 217, 223), (221, 215, 216, 222), (220, 214, 215, 221), (219, 213, 214, 220), (218, 212, 213, 219), (223, 217, 212, 218), (164, 223, 218, 166), (166, 218, 219, 168), (168, 219, 220, 170), (170, 220, 221, 172), (172, 221, 222, 174), (174, 222, 223, 164), (230, 233, 224), (224, 233, 226), (232, 228, 225), (231, 225, 234), (224, 226, 227), (224, 227, 228), (225, 228, 236), (234, 225, 229), (226, 234, 229), (227, 226, 229), (228, 227, 236), (236, 227, 229), (229, 225, 236), (235, 234, 226), (226, 233, 235), (235, 233, 234), (233, 231, 234), (231, 232, 225), (232, 224, 228), (230, 231, 233), (232, 230, 224), (230, 232, 231), (243, 246, 237), (237, 246, 239), (245, 241, 238), (244, 238, 247), (237, 239, 240), (237, 240, 241), (238, 241, 249), (247, 238, 242), (239, 247, 242), (240, 239, 242), (241, 240, 249), (249, 240, 242), (242, 238, 249), (248, 247, 239), (239, 246, 248), (248, 246, 247), (246, 244, 247), (244, 245, 238), (245, 237, 241), (243, 244, 246), (245, 243, 237), (243, 245, 244), (256, 259, 250), (250, 259, 252), (258, 254, 251), (257, 251, 260), (250, 252, 253), (250, 253, 254), (251, 254, 255), (260, 251, 255), (252, 260, 255), (253, 252, 255), (254, 253, 255), (261, 260, 252), (252, 259, 261), (261, 259, 260), (259, 257, 260), (257, 258, 251), (258, 250, 254), (256, 257, 259), (258, 256, 250), (256, 258, 257), (268, 271, 262), (262, 271, 264), (270, 266, 263), (269, 263, 273), (262, 264, 265), (272, 265, 266), (263, 266, 275), (273, 263, 267), (264, 273, 267), (265, 264, 267), (266, 265, 275), (275, 265, 267), (267, 263, 275), (274, 273, 264), (272, 262, 265), (264, 271, 274), (274, 271, 273), (271, 269, 273), (269, 270, 263), (270, 272, 266), (268, 262, 272), (268, 269, 271), (270, 268, 272), (268, 270, 269), (288, 277, 279, 289), (289, 279, 281, 290), (290, 281, 283, 291), (291, 283, 285, 292), (279, 277, 287, 285, 283, 281), (292, 285, 287, 293), (293, 287, 277, 288), (276, 278, 280, 282, 284, 286), (288, 299, 308, 309), (297, 292, 293, 298), (292, 297, 303, 301), (295, 290, 291, 296), (290, 295, 319, 317), (299, 288, 289, 294), (329, 299, 294, 324), (324, 294, 295, 325), (325, 295, 296, 326), (326, 296, 297, 327), (327, 297, 298, 328), (328, 298, 299, 329), (301, 303, 307, 305), (296, 291, 300, 302), (297, 296, 302, 303), (291, 292, 301, 300), (306, 304, 305, 307), (300, 301, 305, 304), (303, 302, 306, 307), (302, 300, 304, 306), (311, 310, 314, 315), (298, 293, 310, 311), (299, 298, 311, 308), (293, 288, 309, 310), (315, 314, 313, 312), (309, 308, 312, 313), (308, 311, 315, 312), (310, 309, 313, 314), (319, 318, 322, 323), (294, 289, 316, 318), (289, 290, 317, 316), (295, 294, 318, 319), (322, 320, 321, 323), (318, 316, 320, 322), (317, 319, 323, 321), (316, 317, 321, 320), (334, 328, 329, 335), (333, 327, 328, 334), (332, 326, 327, 333), (331, 325, 326, 332), (330, 324, 325, 331), (335, 329, 324, 330), (276, 335, 330, 278), (278, 330, 331, 280), (280, 331, 332, 282), (282, 332, 333, 284), (284, 333, 334, 286), (286, 334, 335, 276), (342, 345, 336), (336, 345, 338), (344, 340, 337), (343, 337, 346), (336, 338, 339), (336, 339, 340), (337, 340, 348), (346, 337, 341), (338, 346, 341), (339, 338, 341), (340, 339, 348), (348, 339, 341), (341, 337, 348), (347, 346, 338), (338, 345, 347), (347, 345, 346), (345, 343, 346), (343, 344, 337), (344, 336, 340), (342, 343, 345), (344, 342, 336), (342, 344, 343), (355, 358, 349), (349, 358, 351), (357, 353, 350), (356, 350, 359), (349, 351, 352), (349, 352, 353), (350, 353, 361), (359, 350, 354), (351, 359, 354), (352, 351, 354), (353, 352, 361), (361, 352, 354), (354, 350, 361), (360, 359, 351), (351, 358, 360), (360, 358, 359), (358, 356, 359), (356, 357, 350), (357, 349, 353), (355, 356, 358), (357, 355, 349), (355, 357, 356), (368, 371, 362), (362, 371, 364), (370, 366, 363), (369, 363, 372), (362, 364, 365), (362, 365, 366), (363, 366, 367), (372, 363, 367), (364, 372, 367), (365, 364, 367), (366, 365, 367), (373, 372, 364), (364, 371, 373), (373, 371, 372), (371, 369, 372), (369, 370, 363), (370, 362, 366), (368, 369, 371), (370, 368, 362), (368, 370, 369), (380, 383, 374), (374, 383, 376), (382, 378, 375), (381, 375, 385), (374, 376, 377), (384, 377, 378), (375, 378, 387), (385, 375, 379), (376, 385, 379), (377, 376, 379), (378, 377, 387), (387, 377, 379), (379, 375, 387), (386, 385, 376), (384, 374, 377), (376, 383, 386), (386, 383, 385), (383, 381, 385), (381, 382, 375), (382, 384, 378), (380, 374, 384), (380, 381, 383), (382, 380, 384), (380, 382, 381), (400, 389, 391, 401), (401, 391, 393, 402), (402, 393, 395, 403), (403, 395, 397, 404), (391, 389, 399, 397, 395, 393), (404, 397, 399, 405), (405, 399, 389, 400), (388, 390, 392, 394, 396, 398), (400, 411, 420, 421), (409, 404, 405, 410), (404, 409, 415, 413), (407, 402, 403, 408), (402, 407, 431, 429), (411, 400, 401, 406), (441, 411, 406, 436), (436, 406, 407, 437), (437, 407, 408, 438), (438, 408, 409, 439), (439, 409, 410, 440), (440, 410, 411, 441), (413, 415, 419, 417), (408, 403, 412, 414), (409, 408, 414, 415), (403, 404, 413, 412), (418, 416, 417, 419), (412, 413, 417, 416), (415, 414, 418, 419), (414, 412, 416, 418), (423, 422, 426, 427), (410, 405, 422, 423), (411, 410, 423, 420), (405, 400, 421, 422), (427, 426, 425, 424), (421, 420, 424, 425), (420, 423, 427, 424), (422, 421, 425, 426), (431, 430, 434, 435), (406, 401, 428, 430), (401, 402, 429, 428), (407, 406, 430, 431), (434, 432, 433, 435), (430, 428, 432, 434), (429, 431, 435, 433), (428, 429, 433, 432), (446, 440, 441, 447), (445, 439, 440, 446), (444, 438, 439, 445), (443, 437, 438, 444), (442, 436, 437, 443), (447, 441, 436, 442), (388, 447, 442, 390), (390, 442, 443, 392), (392, 443, 444, 394), (394, 444, 445, 396), (396, 445, 446, 398), (398, 446, 447, 388), (454, 457, 448), (448, 457, 450), (456, 452, 449), (455, 449, 458), (448, 450, 451), (448, 451, 452), (449, 452, 460), (458, 449, 453), (450, 458, 453), (451, 450, 453), (452, 451, 460), (460, 451, 453), (453, 449, 460), (459, 458, 450), (450, 457, 459), (459, 457, 458), (457, 455, 458), (455, 456, 449), (456, 448, 452), (454, 455, 457), (456, 454, 448), (454, 456, 455), (467, 470, 461), (461, 470, 463), (469, 465, 462), (468, 462, 471), (461, 463, 464), (461, 464, 465), (462, 465, 473), (471, 462, 466), (463, 471, 466), (464, 463, 466), (465, 464, 473), (473, 464, 466), (466, 462, 473), (472, 471, 463), (463, 470, 472), (472, 470, 471), (470, 468, 471), (468, 469, 462), (469, 461, 465), (467, 468, 470), (469, 467, 461), (467, 469, 468), (480, 483, 474), (474, 483, 476), (482, 478, 475), (481, 475, 484), (474, 476, 477), (474, 477, 478), (475, 478, 479), (484, 475, 479), (476, 484, 479), (477, 476, 479), (478, 477, 479), (485, 484, 476), (476, 483, 485), (485, 483, 484), (483, 481, 484), (481, 482, 475), (482, 474, 478), (480, 481, 483), (482, 480, 474), (480, 482, 481), (492, 495, 486), (486, 495, 488), (494, 490, 487), (493, 487, 497), (486, 488, 489), (496, 489, 490), (487, 490, 499), (497, 487, 491), (488, 497, 491), (489, 488, 491), (490, 489, 499), (499, 489, 491), (491, 487, 499), (498, 497, 488), (496, 486, 489), (488, 495, 498), (498, 495, 497), (495, 493, 497), (493, 494, 487), (494, 496, 490), (492, 486, 496), (492, 493, 495), (494, 492, 496), (492, 494, 493), (512, 501, 503, 513), (513, 503, 505, 514), (514, 505, 507, 515), (515, 507, 509, 516), (503, 501, 511, 509, 507, 505), (516, 509, 511, 517), (517, 511, 501, 512), (500, 502, 504, 506, 508, 510), (512, 523, 532, 533), (521, 516, 517, 522), (516, 521, 527, 525), (519, 514, 515, 520), (514, 519, 543, 541), (523, 512, 513, 518), (553, 523, 518, 548), (548, 518, 519, 549), (549, 519, 520, 550), (550, 520, 521, 551), (551, 521, 522, 552), (552, 522, 523, 553), (525, 527, 531, 529), (520, 515, 524, 526), (521, 520, 526, 527), (515, 516, 525, 524), (530, 528, 529, 531), (524, 525, 529, 528), (527, 526, 530, 531), (526, 524, 528, 530), (535, 534, 538, 539), (522, 517, 534, 535), (523, 522, 535, 532), (517, 512, 533, 534), (539, 538, 537, 536), (533, 532, 536, 537), (532, 535, 539, 536), (534, 533, 537, 538), (543, 542, 546, 547), (518, 513, 540, 542), (513, 514, 541, 540), (519, 518, 542, 543), (546, 544, 545, 547), (542, 540, 544, 546), (541, 543, 547, 545), (540, 541, 545, 544), (558, 552, 553, 559), (557, 551, 552, 558), (556, 550, 551, 557), (555, 549, 550, 556), (554, 548, 549, 555), (559, 553, 548, 554), (500, 559, 554, 502), (502, 554, 555, 504), (504, 555, 556, 506), (506, 556, 557, 508), (508, 557, 558, 510), (510, 558, 559, 500), (566, 569, 560), (560, 569, 562), (568, 564, 561), (567, 561, 570), (560, 562, 563), (560, 563, 564), (561, 564, 572), (570, 561, 565), (562, 570, 565), (563, 562, 565), (564, 563, 572), (572, 563, 565), (565, 561, 572), (571, 570, 562), (562, 569, 571), (571, 569, 570), (569, 567, 570), (567, 568, 561), (568, 560, 564), (566, 567, 569), (568, 566, 560), (566, 568, 567), (579, 582, 573), (573, 582, 575), (581, 577, 574), (580, 574, 583), (573, 575, 576), (573, 576, 577), (574, 577, 585), (583, 574, 578), (575, 583, 578), (576, 575, 578), (577, 576, 585), (585, 576, 578), (578, 574, 585), (584, 583, 575), (575, 582, 584), (584, 582, 583), (582, 580, 583), (580, 581, 574), (581, 573, 577), (579, 580, 582), (581, 579, 573), (579, 581, 580), (592, 595, 586), (586, 595, 588), (594, 590, 587), (593, 587, 596), (586, 588, 589), (586, 589, 590), (587, 590, 591), (596, 587, 591), (588, 596, 591), (589, 588, 591), (590, 589, 591), (597, 596, 588), (588, 595, 597), (597, 595, 596), (595, 593, 596), (593, 594, 587), (594, 586, 590), (592, 593, 595), (594, 592, 586), (592, 594, 593), (604, 607, 598), (598, 607, 600), (606, 602, 599), (605, 599, 609), (598, 600, 601), (608, 601, 602), (599, 602, 611), (609, 599, 603), (600, 609, 603), (601, 600, 603), (602, 601, 611), (611, 601, 603), (603, 599, 611), (610, 609, 600), (608, 598, 601), (600, 607, 610), (610, 607, 609), (607, 605, 609), (605, 606, 599), (606, 608, 602), (604, 598, 608), (604, 605, 607), (606, 604, 608), (604, 606, 605), (624, 613, 615, 625), (625, 615, 617, 626), (626, 617, 619, 627), (627, 619, 621, 628), (615, 613, 623, 621, 619, 617), (628, 621, 623, 629), (629, 623, 613, 624), (612, 614, 616, 618, 620, 622), (624, 635, 644, 645), (633, 628, 629, 634), (628, 633, 639, 637), (631, 626, 627, 632), (626, 631, 655, 653), (635, 624, 625, 630), (665, 635, 630, 660), (660, 630, 631, 661), (661, 631, 632, 662), (662, 632, 633, 663), (663, 633, 634, 664), (664, 634, 635, 665), (637, 639, 643, 641), (632, 627, 636, 638), (633, 632, 638, 639), (627, 628, 637, 636), (642, 640, 641, 643), (636, 637, 641, 640), (639, 638, 642, 643), (638, 636, 640, 642), (647, 646, 650, 651), (634, 629, 646, 647), (635, 634, 647, 644), (629, 624, 645, 646), (651, 650, 649, 648), (645, 644, 648, 649), (644, 647, 651, 648), (646, 645, 649, 650), (655, 654, 658, 659), (630, 625, 652, 654), (625, 626, 653, 652), (631, 630, 654, 655), (658, 656, 657, 659), (654, 652, 656, 658), (653, 655, 659, 657), (652, 653, 657, 656), (670, 664, 665, 671), (669, 663, 664, 670), (668, 662, 663, 669), (667, 661, 662, 668), (666, 660, 661, 667), (671, 665, 660, 666), (612, 671, 666, 614), (614, 666, 667, 616), (616, 667, 668, 618), (618, 668, 669, 620), (620, 669, 670, 622), (622, 670, 671, 612)])
me_icosphere_001.polygons.foreach_set('material_index', [1, 1, 1, 1, 1, 1, 1, 1, 1, 1, 1, 1, 1, 1, 1, 1, 1, 1, 1, 1, 1, 1, 2, 2, 2, 2, 2, 2, 2, 2, 2, 2, 2, 2, 2, 2, 2, 2, 2, 2, 2, 2, 2, 2, 3, 3, 3, 3, 3, 3, 3, 3, 3, 3, 3, 3, 3, 3, 3, 3, 3, 3, 3, 3, 0, 0, 0, 0, 0, 0, 0, 0, 0, 0, 0, 0, 0, 0, 0, 0, 0, 0, 0, 0, 0, 0, 0, 0, 4, 4, 4, 4, 4, 4, 4, 4, 4, 4, 4, 4, 4, 4, 4, 4, 4, 4, 4, 4, 4, 4, 4, 4, 4, 4, 4, 4, 4, 4, 4, 4, 4, 4, 4, 4, 4, 4, 4, 4, 4, 4, 4, 4, 4, 4, 4, 4, 4, 4, 4, 4, 4, 4, 4, 4, 1, 1, 1, 1, 1, 1, 1, 1, 1, 1, 1, 1, 1, 1, 1, 1, 1, 1, 1, 1, 1, 1, 2, 2, 2, 2, 2, 2, 2, 2, 2, 2, 2, 2, 2, 2, 2, 2, 2, 2, 2, 2, 2, 2, 3, 3, 3, 3, 3, 3, 3, 3, 3, 3, 3, 3, 3, 3, 3, 3, 3, 3, 3, 3, 0, 0, 0, 0, 0, 0, 0, 0, 0, 0, 0, 0, 0, 0, 0, 0, 0, 0, 0, 0, 0, 0, 0, 0, 4, 4, 4, 4, 4, 4, 4, 4, 4, 4, 4, 4, 4, 4, 4, 4, 4, 4, 4, 4, 4, 4, 4, 4, 4, 4, 4, 4, 4, 4, 4, 4, 4, 4, 4, 4, 4, 4, 4, 4, 4, 4, 4, 4, 4, 4, 4, 4, 4, 4, 4, 4, 4, 4, 4, 4, 1, 1, 1, 1, 1, 1, 1, 1, 1, 1, 1, 1, 1, 1, 1, 1, 1, 1, 1, 1, 1, 1, 2, 2, 2, 2, 2, 2, 2, 2, 2, 2, 2, 2, 2, 2, 2, 2, 2, 2, 2, 2, 2, 2, 3, 3, 3, 3, 3, 3, 3, 3, 3, 3, 3, 3, 3, 3, 3, 3, 3, 3, 3, 3, 0, 0, 0, 0, 0, 0, 0, 0, 0, 0, 0, 0, 0, 0, 0, 0, 0, 0, 0, 0, 0, 0, 0, 0, 4, 4, 4, 4, 4, 4, 4, 4, 4, 4, 4, 4, 4, 4, 4, 4, 4, 4, 4, 4, 4, 4, 4, 4, 4, 4, 4, 4, 4, 4, 4, 4, 4, 4, 4, 4, 4, 4, 4, 4, 4, 4, 4, 4, 4, 4, 4, 4, 4, 4, 4, 4, 4, 4, 4, 4, 1, 1, 1, 1, 1, 1, 1, 1, 1, 1, 1, 1, 1, 1, 1, 1, 1, 1, 1, 1, 1, 1, 2, 2, 2, 2, 2, 2, 2, 2, 2, 2, 2, 2, 2, 2, 2, 2, 2, 2, 2, 2, 2, 2, 3, 3, 3, 3, 3, 3, 3, 3, 3, 3, 3, 3, 3, 3, 3, 3, 3, 3, 3, 3, 0, 0, 0, 0, 0, 0, 0, 0, 0, 0, 0, 0, 0, 0, 0, 0, 0, 0, 0, 0, 0, 0, 0, 0, 4, 4, 4, 4, 4, 4, 4, 4, 4, 4, 4, 4, 4, 4, 4, 4, 4, 4, 4, 4, 4, 4, 4, 4, 4, 4, 4, 4, 4, 4, 4, 4, 4, 4, 4, 4, 4, 4, 4, 4, 4, 4, 4, 4, 4, 4, 4, 4, 4, 4, 4, 4, 4, 4, 4, 4, 1, 1, 1, 1, 1, 1, 1, 1, 1, 1, 1, 1, 1, 1, 1, 1, 1, 1, 1, 1, 1, 1, 2, 2, 2, 2, 2, 2, 2, 2, 2, 2, 2, 2, 2, 2, 2, 2, 2, 2, 2, 2, 2, 2, 3, 3, 3, 3, 3, 3, 3, 3, 3, 3, 3, 3, 3, 3, 3, 3, 3, 3, 3, 3, 0, 0, 0, 0, 0, 0, 0, 0, 0, 0, 0, 0, 0, 0, 0, 0, 0, 0, 0, 0, 0, 0, 0, 0, 4, 4, 4, 4, 4, 4, 4, 4, 4, 4, 4, 4, 4, 4, 4, 4, 4, 4, 4, 4, 4, 4, 4, 4, 4, 4, 4, 4, 4, 4, 4, 4, 4, 4, 4, 4, 4, 4, 4, 4, 4, 4, 4, 4, 4, 4, 4, 4, 4, 4, 4, 4, 4, 4, 4, 4, 1, 1, 1, 1, 1, 1, 1, 1, 1, 1, 1, 1, 1, 1, 1, 1, 1, 1, 1, 1, 1, 1, 2, 2, 2, 2, 2, 2, 2, 2, 2, 2, 2, 2, 2, 2, 2, 2, 2, 2, 2, 2, 2, 2, 3, 3, 3, 3, 3, 3, 3, 3, 3, 3, 3, 3, 3, 3, 3, 3, 3, 3, 3, 3, 0, 0, 0, 0, 0, 0, 0, 0, 0, 0, 0, 0, 0, 0, 0, 0, 0, 0, 0, 0, 0, 0, 0, 0, 4, 4, 4, 4, 4, 4, 4, 4, 4, 4, 4, 4, 4, 4, 4, 4, 4, 4, 4, 4, 4, 4, 4, 4, 4, 4, 4, 4, 4, 4, 4, 4, 4, 4, 4, 4, 4, 4, 4, 4, 4, 4, 4, 4, 4, 4, 4, 4, 4, 4, 4, 4, 4, 4, 4, 4])
me_icosphere_001.materials.append(mat_material_005)
me_icosphere_001.materials.append(mat_leafs)
me_icosphere_001.materials.append(mat_material_004)
me_icosphere_001.materials.append(mat_material_003)
me_icosphere_001.materials.append(mat_trunk_002)
me_icosphere_001.use_remesh_preserve_volume = False
me_icosphere_001.use_remesh_preserve_attributes = False
me_icosphere_001.use_mirror_vertex_groups = False
me_icosphere_001.update()
me_icosphere = bpy.data.meshes.new('Icosphere')
me_icosphere.from_pydata([(0.2095, 0.8024, 0.6408), (0.1947, -1.018, 1.673), (-0.5841, 0.797, 1.719), (0.4409, 0.9381, 1.673), (1.028, -0.1294, 1.673), (-4.108e-07, 3.948e-09, 2.482), (0.1782, -0.1294, 0.2973), (-0.003618, -0.8923, 0.8342), (0.8475, -0.2792, 0.8342), (-0.8503, 2.734e-08, 0.6867), (-0.8898, -0.5209, 1.715), (-1.044, 7.493e-09, 1.304), (0.03984, 0.3359, -1.658), (0.03984, 0.01323, 0.5191), (0.357, 0.1832, -1.658), (0.1047, -0.018, 0.5191), (0.4353, -0.16, -1.658), (0.1207, -0.08818, 0.5191), (0.2158, -0.4352, -1.658), (0.07583, -0.1445, 0.5191), (-0.1362, -0.4352, -1.658), (0.00385, -0.1445, 0.5191), (-0.3556, -0.16, -1.658), (-0.04103, -0.08818, 0.5191), (-0.2773, 0.1832, -1.658), (-0.02501, -0.018, 0.5191), (10.18, -0.2482, 0.6952), (10.16, -2.069, 1.727), (9.384, -0.2535, 1.773), (10.41, -0.1124, 1.727), (11.0, -1.18, 1.727), (9.968, -1.051, 2.536), (10.15, -1.18, 0.3516), (9.965, -1.943, 0.8886), (10.82, -1.33, 0.8886), (9.118, -1.051, 0.741), (9.078, -1.571, 1.769), (8.924, -1.051, 1.359), (10.01, -0.7146, -1.603), (10.01, -1.037, 0.5734), (10.33, -0.8673, -1.603), (10.07, -1.069, 0.5734), (10.4, -1.211, -1.603), (10.09, -1.139, 0.5734), (10.18, -1.486, -1.603), (10.04, -1.195, 0.5734), (9.832, -1.486, -1.603), (9.972, -1.195, 0.5734), (9.613, -1.211, -1.603), (9.927, -1.139, 0.5734), (9.691, -0.8673, -1.603), (9.943, -1.069, 0.5734), (2.472, 10.02, 0.5817), (2.457, 8.197, 1.614), (1.678, 10.01, 1.66), (2.703, 10.15, 1.614), (3.291, 9.085, 1.614), (2.262, 9.215, 2.423), (2.44, 9.085, 0.2382), (2.259, 8.323, 0.7751), (3.11, 8.936, 0.7751), (1.412, 9.215, 0.6275), (1.372, 8.694, 1.656), (1.218, 9.215, 1.245), (2.302, 9.551, -1.717), (2.302, 9.228, 0.46), (2.619, 9.398, -1.717), (2.367, 9.197, 0.46), (2.698, 9.055, -1.717), (2.383, 9.127, 0.46), (2.478, 8.78, -1.717), (2.338, 9.07, 0.46), (2.126, 8.78, -1.717), (2.266, 9.07, 0.46), (1.907, 9.055, -1.717), (2.221, 9.127, 0.46), (1.985, 9.398, -1.717), (2.237, 9.197, 0.46), (6.819, -5.589, 0.5974), (6.804, -7.41, 1.63), (6.026, -5.595, 1.676), (7.051, -5.454, 1.63), (7.638, -6.521, 1.63), (6.61, -6.392, 2.438), (6.788, -6.521, 0.2539), (6.606, -7.284, 0.7908), (7.457, -6.671, 0.7908), (5.76, -6.392, 0.6433), (5.72, -6.913, 1.671), (5.566, -6.392, 1.261), (6.65, -6.056, -1.701), (6.65, -6.379, 0.4757), (6.967, -6.209, -1.701), (6.714, -6.41, 0.4757), (7.045, -6.552, -1.701), (6.73, -6.48, 0.4757), (6.826, -6.827, -1.701), (6.686, -6.536, 0.4757), (6.474, -6.827, -1.701), (6.614, -6.536, 0.4757), (6.254, -6.552, -1.701), (6.569, -6.48, 0.4757), (6.332, -6.209, -1.701), (6.585, -6.41, 0.4757), (-7.395, 5.356, 0.7725), (-7.41, 3.536, 1.805), (-8.189, 5.351, 1.851), (-7.164, 5.492, 1.805), (-6.576, 4.424, 1.805), (-7.605, 4.554, 2.613), (-7.426, 4.424, 0.429), (-7.608, 3.662, 0.9659), (-6.757, 4.275, 0.9659), (-8.455, 4.554, 0.8183), (-8.494, 4.033, 1.846), (-8.648, 4.554, 1.436), (-7.565, 4.89, -1.526), (-7.565, 4.567, 0.6508), (-7.248, 4.737, -1.526), (-7.5, 4.536, 0.6508), (-7.169, 4.394, -1.526), (-7.484, 4.466, 0.6508), (-7.389, 4.119, -1.526), (-7.529, 4.409, 0.6508), (-7.741, 4.119, -1.526), (-7.601, 4.409, 0.6508), (-7.96, 4.394, -1.526), (-7.646, 4.466, 0.6508), (-7.882, 4.737, -1.526), (-7.63, 4.536, 0.6508)], [], [(6, 9, 0), (0, 9, 2), (8, 4, 1), (7, 1, 10), (0, 2, 3), (0, 3, 4), (1, 4, 5), (10, 1, 5), (2, 10, 5), (3, 2, 5), (4, 3, 5), (11, 10, 2), (2, 9, 11), (11, 9, 10), (9, 7, 10), (7, 8, 1), (8, 0, 4), (6, 7, 9), (8, 6, 0), (6, 8, 7), (12, 13, 15, 14), (14, 15, 17, 16), (16, 17, 19, 18), (18, 19, 21, 20), (20, 21, 23, 22), (15, 13, 25, 23, 21, 19, 17), (22, 23, 25, 24), (24, 25, 13, 12), (12, 14, 16, 18, 20, 22, 24), (32, 35, 26), (26, 35, 28), (34, 30, 27), (33, 27, 36), (26, 28, 29), (26, 29, 30), (27, 30, 31), (36, 27, 31), (28, 36, 31), (29, 28, 31), (30, 29, 31), (37, 36, 28), (28, 35, 37), (37, 35, 36), (35, 33, 36), (33, 34, 27), (34, 26, 30), (32, 33, 35), (34, 32, 26), (32, 34, 33), (38, 39, 41, 40), (40, 41, 43, 42), (42, 43, 45, 44), (44, 45, 47, 46), (46, 47, 49, 48), (41, 39, 51, 49, 47, 45, 43), (48, 49, 51, 50), (50, 51, 39, 38), (38, 40, 42, 44, 46, 48, 50), (58, 61, 52), (52, 61, 54), (60, 56, 53), (59, 53, 62), (52, 54, 55), (52, 55, 56), (53, 56, 57), (62, 53, 57), (54, 62, 57), (55, 54, 57), (56, 55, 57), (63, 62, 54), (54, 61, 63), (63, 61, 62), (61, 59, 62), (59, 60, 53), (60, 52, 56), (58, 59, 61), (60, 58, 52), (58, 60, 59), (64, 65, 67, 66), (66, 67, 69, 68), (68, 69, 71, 70), (70, 71, 73, 72), (72, 73, 75, 74), (67, 65, 77, 75, 73, 71, 69), (74, 75, 77, 76), (76, 77, 65, 64), (64, 66, 68, 70, 72, 74, 76), (84, 87, 78), (78, 87, 80), (86, 82, 79), (85, 79, 88), (78, 80, 81), (78, 81, 82), (79, 82, 83), (88, 79, 83), (80, 88, 83), (81, 80, 83), (82, 81, 83), (89, 88, 80), (80, 87, 89), (89, 87, 88), (87, 85, 88), (85, 86, 79), (86, 78, 82), (84, 85, 87), (86, 84, 78), (84, 86, 85), (90, 91, 93, 92), (92, 93, 95, 94), (94, 95, 97, 96), (96, 97, 99, 98), (98, 99, 101, 100), (93, 91, 103, 101, 99, 97, 95), (100, 101, 103, 102), (102, 103, 91, 90), (90, 92, 94, 96, 98, 100, 102), (110, 113, 104), (104, 113, 106), (112, 108, 105), (111, 105, 114), (104, 106, 107), (104, 107, 108), (105, 108, 109), (114, 105, 109), (106, 114, 109), (107, 106, 109), (108, 107, 109), (115, 114, 106), (106, 113, 115), (115, 113, 114), (113, 111, 114), (111, 112, 105), (112, 104, 108), (110, 111, 113), (112, 110, 104), (110, 112, 111), (116, 117, 119, 118), (118, 119, 121, 120), (120, 121, 123, 122), (122, 123, 125, 124), (124, 125, 127, 126), (119, 117, 129, 127, 125, 123, 121), (126, 127, 129, 128), (128, 129, 117, 116), (116, 118, 120, 122, 124, 126, 128)])
me_icosphere.polygons.foreach_set('material_index', [0, 0, 0, 0, 0, 0, 0, 0, 0, 0, 0, 0, 0, 0, 0, 0, 0, 0, 0, 0, 1, 1, 1, 1, 1, 1, 1, 1, 1, 0, 0, 0, 0, 0, 0, 0, 0, 0, 0, 0, 0, 0, 0, 0, 0, 0, 0, 0, 0, 1, 1, 1, 1, 1, 1, 1, 1, 1, 0, 0, 0, 0, 0, 0, 0, 0, 0, 0, 0, 0, 0, 0, 0, 0, 0, 0, 0, 0, 1, 1, 1, 1, 1, 1, 1, 1, 1, 0, 0, 0, 0, 0, 0, 0, 0, 0, 0, 0, 0, 0, 0, 0, 0, 0, 0, 0, 0, 1, 1, 1, 1, 1, 1, 1, 1, 1, 0, 0, 0, 0, 0, 0, 0, 0, 0, 0, 0, 0, 0, 0, 0, 0, 0, 0, 0, 0, 1, 1, 1, 1, 1, 1, 1, 1, 1])
me_icosphere.materials.append(mat_leaves)
me_icosphere.materials.append(mat_trunk_001)
me_icosphere.use_remesh_preserve_volume = False
me_icosphere.use_remesh_preserve_attributes = False
me_icosphere.use_mirror_vertex_groups = False
me_icosphere.update()
me_plane_001 = bpy.data.meshes.new('Plane.001')
me_plane_001.from_pydata([(-1.0, -1.0, 0.0), (1.0, -1.0, 0.0), (-1.0, 1.0, 0.0), (1.0, 1.0, 0.0)], [], [(0, 1, 3, 2)])
me_plane_001.materials.append(mat_material_001)
me_plane_001.use_remesh_preserve_volume = False
me_plane_001.use_remesh_preserve_attributes = False
me_plane_001.use_mirror_vertex_groups = False
me_plane_001.update()
me_plane = bpy.data.meshes.new('Plane')
me_plane.from_pydata([(-0.4951, -0.5077, 0.00632), (0.5043, -0.4881, 0.009438), (-0.4947, 0.4844, -0.0004636), (0.5057, 0.5041, -0.004556), (-0.4989, 0.4151, 0.002896), (-0.5013, 0.3241, -0.004516), (-0.5003, 0.2255, -5.62e-05), (-0.4967, 0.1423, -0.004022), (-0.487, 0.03946, 0.01033), (-0.4929, -0.06075, 9.017e-05), (-0.5081, -0.1373, 0.001674), (-0.4979, -0.227, -0.00441), (-0.4939, -0.3215, -0.004673), (-0.5036, -0.4154, 0.0056), (-0.4079, -0.4837, 0.009527), (-0.3221, -0.5016, 0.005539), (-0.2183, -0.4858, 0.001017), (-0.1315, -0.4863, -0.005306), (-0.05433, -0.492, 0.008866), (0.04745, -0.5016, 0.003288), (0.1472, -0.5082, -0.005515), (0.2121, -0.5027, -0.005382), (0.3099, -0.4926, 0.001909), (0.414, -0.4792, 0.00776), (0.4877, -0.4179, -0.007429), (0.4987, -0.317, 0.01149), (0.4963, -0.2217, -0.007174), (0.5017, -0.1339, 0.0009454), (0.5043, -0.03834, 0.005509), (0.5002, 0.03041, 0.00148), (0.4974, 0.148, 0.005357), (0.5081, 0.2448, -0.0007242), (0.4971, 0.3187, 0.01109), (0.4843, 0.3934, -0.0123), (0.4089, 0.4983, 0.0009927), (0.3091, 0.484, -0.01276), (0.2185, 0.5069, 0.01006), (0.1409, 0.5046, -0.007885), (0.04656, 0.501, 0.005028), (-0.04059, 0.4799, -0.003062), (-0.1314, 0.4883, 0.004448), (-0.2153, 0.4926, 0.006483), (-0.3173, 0.4927, 0.001853), (-0.4032, 0.4979, -0.01119), (-0.393, -0.392, 0.01023), (-0.4103, -0.3024, 0.001764), (-0.3985, -0.2099, 0.007966), (-0.405, -0.1374, 0.002853), (-0.3898, -0.03718, 0.005483), (-0.3926, 0.04995, -0.0007828), (-0.4041, 0.14, -0.01215), (-0.3906, 0.2355, -0.005935), (-0.3896, 0.3334, -0.02204), (-0.4071, 0.4098, -0.02456), (-0.3376, -0.4124, 0.01206), (-0.3189, -0.3134, 0.01899), (-0.3094, -0.229, 0.01949), (-0.3178, -0.1378, 0.007456), (-0.3246, -0.04094, 0.001311), (-0.3247, 0.04241, -0.001452), (-0.3386, 0.1222, 0.01651), (-0.3208, 0.207, 0.01172), (-0.3183, 0.3154, -0.005602), (-0.3265, 0.3992, -0.01575), (-0.2201, -0.3854, 0.01521), (-0.2252, -0.3148, -0.008047), (-0.2183, -0.2001, 0.0004954), (-0.2246, -0.1274, -0.0003205), (-0.2136, -0.05543, -0.00696), (-0.2149, 0.05198, -0.002721), (-0.2115, 0.1252, 0.005544), (-0.211, 0.2294, 0.01051), (-0.2114, 0.3148, 0.01587), (-0.2182, 0.4053, 0.008603), (-0.1215, -0.3906, 0.002266), (-0.1231, -0.3138, 0.001053), (-0.1204, -0.2141, 0.001602), (-0.1386, -0.1403, -0.009421), (-0.127, -0.04357, -0.002445), (-0.1304, 0.03662, 0.006338), (-0.133, 0.1272, -0.0091), (-0.1237, 0.2214, 0.006117), (-0.1388, 0.3138, -0.0004952), (-0.1488, 0.4071, -0.009493), (-0.04923, -0.4111, 0.01148), (-0.05366, -0.319, 0.009028), (-0.06525, -0.2278, 0.001309), (-0.05278, -0.1481, -0.009897), (-0.03873, -0.03477, 0.005679), (-0.03806, 0.03036, -0.007707), (-0.06176, 0.1358, -0.004957), (-0.04058, 0.2059, -0.003119), (-0.05296, 0.3013, -0.01036), (-0.03781, 0.3948, 0.008624), (0.04059, -0.4078, -0.01124), (0.04138, -0.3257, 0.01664), (0.04408, -0.2393, 0.01948), (0.04529, -0.1317, 0.001048), (0.05755, -0.06271, -0.00988), (0.05014, 0.03999, 0.001818), (0.03911, 0.1255, 0.008191), (0.05987, 0.2323, 0.01731), (0.04531, 0.3067, 0.01006), (0.04933, 0.4132, 0.01398), (0.1472, -0.4139, -0.02061), (0.1541, -0.3315, 0.004338), (0.149, -0.24, -0.009361), (0.1367, -0.1263, -0.02124), (0.1316, -0.05073, -0.0005581), (0.1508, 0.03507, -0.004706), (0.1457, 0.1391, -0.007881), (0.1449, 0.2378, -0.006108), (0.1535, 0.3168, -0.00696), (0.1538, 0.4205, -0.006232), (0.2262, -0.4091, 0.008843), (0.2077, -0.3258, -0.004969), (0.2142, -0.2296, -0.01686), (0.2186, -0.1444, 0.005263), (0.2048, -0.03068, 0.005653), (0.2203, 0.0496, -0.003404), (0.2045, 0.1391, -0.001279), (0.2203, 0.2288, -0.001431), (0.2171, 0.3343, 0.01818), (0.2102, 0.4077, 0.002617), (0.2955, -0.4028, -0.001907), (0.3172, -0.302, -0.01475), (0.3233, -0.2254, 0.006681), (0.3106, -0.1496, -0.003236), (0.3112, -0.03664, 0.006841), (0.3078, 0.03768, -0.01492), (0.3085, 0.1207, -0.002002), (0.3086, 0.2205, -0.01711), (0.3159, 0.308, -0.00633), (0.3244, 0.3946, -0.01576), (0.4228, -0.3875, -0.0009466), (0.4141, -0.284, -0.002918), (0.4194, -0.2029, 0.001126), (0.4164, -0.1148, 0.009051), (0.4216, -0.0182, 0.01199), (0.4028, 0.04424, -0.003568), (0.4195, 0.1357, 0.00721), (0.4104, 0.2271, -0.005944), (0.403, 0.3157, 0.01247), (0.4133, 0.4059, 0.01569), (-0.5246, -0.5385, -0.04275), (0.5347, -0.5176, -0.03945), (-0.5242, 0.5132, -0.04994), (0.5362, 0.534, -0.05428), (-0.5287, 0.4397, -0.04638), (-0.5312, 0.3433, -0.05424), (-0.5301, 0.2387, -0.04951), (-0.5263, 0.1506, -0.05371), (-0.516, 0.04154, -0.0385), (-0.5223, -0.06469, -0.04936), (-0.5384, -0.1458, -0.04768), (-0.5276, -0.2409, -0.05413), (-0.5234, -0.341, -0.0544), (-0.5337, -0.4407, -0.04351), (-0.4322, -0.513, -0.03935), (-0.3413, -0.5319, -0.04358), (-0.2312, -0.5152, -0.04837), (-0.1392, -0.5158, -0.05507), (-0.05742, -0.5218, -0.04005), (0.05047, -0.5319, -0.04597), (0.1562, -0.539, -0.0553), (0.225, -0.5331, -0.05516), (0.3287, -0.5224, -0.04743), (0.439, -0.5082, -0.04123), (0.5171, -0.4433, -0.05733), (0.5288, -0.3363, -0.03728), (0.5263, -0.2353, -0.05705), (0.532, -0.1422, -0.04845), (0.5347, -0.04093, -0.04361), (0.5304, 0.03194, -0.04788), (0.5274, 0.1566, -0.04377), (0.5388, 0.2592, -0.05022), (0.5271, 0.3376, -0.0377), (0.5135, 0.4167, -0.06249), (0.4336, 0.5279, -0.0484), (0.3278, 0.5127, -0.06298), (0.2318, 0.5371, -0.03879), (0.1496, 0.5346, -0.05781), (0.04953, 0.5308, -0.04412), (-0.04285, 0.5084, -0.0527), (-0.1391, 0.5173, -0.04474), (-0.2281, 0.5219, -0.04258), (-0.3361, 0.522, -0.04749), (-0.4272, 0.5275, -0.06131), (0.05266, 0.03741, -0.4847), (0.06008, -0.06538, -0.4964), (0.04781, -0.1345, -0.4855), (0.0466, -0.2421, -0.4671), (0.0439, -0.3285, -0.4699), (0.04311, -0.4107, -0.4978), (-0.03536, 0.3925, -0.4779), (-0.05052, 0.299, -0.4969), (-0.03813, 0.2035, -0.4897), (-0.05933, 0.1333, -0.4915), (-0.03561, 0.02777, -0.4943), (-0.03628, -0.03741, -0.4809), (-0.05035, -0.1509, -0.4965), (-0.06282, -0.2306, -0.4852), (-0.05122, -0.3218, -0.4775), (-0.04679, -0.414, -0.4751), (-0.1464, 0.4049, -0.4961), (-0.1365, 0.3114, -0.487), (-0.1213, 0.2189, -0.4804), (-0.1306, 0.1247, -0.4957), (-0.1281, 0.03403, -0.4802), (-0.1246, -0.04622, -0.489), (-0.1362, -0.1431, -0.496), (-0.118, -0.2169, -0.4849), (-0.1207, -0.3166, -0.4855), (-0.1191, -0.3935, -0.4843), (-0.2159, 0.4031, -0.4779), (-0.2091, 0.3124, -0.4707), (-0.2087, 0.227, -0.476), (-0.2092, 0.1227, -0.481), (-0.2126, 0.04941, -0.4893), (-0.2113, -0.05809, -0.4935), (-0.2223, -0.1301, -0.4869), (-0.216, -0.2029, -0.4861), (-0.2229, -0.3177, -0.4946), (-0.2178, -0.3884, -0.4713), (-0.3243, 0.3969, -0.5023), (-0.3161, 0.313, -0.4922), (-0.3186, 0.2045, -0.4748), (-0.3364, 0.1197, -0.47), (-0.3225, 0.03983, -0.488), (-0.3224, -0.04359, -0.4852), (-0.3156, -0.1405, -0.4791), (-0.3071, -0.2318, -0.467), (-0.3167, -0.3163, -0.4676), (-0.3354, -0.4154, -0.4745), (-0.4049, 0.4075, -0.5111), (-0.3875, 0.3311, -0.5086), (-0.3884, 0.2331, -0.4925), (-0.4019, 0.1375, -0.4987), (-0.3905, 0.04738, -0.4873), (-0.3877, -0.03983, -0.4811), (-0.4028, -0.1401, -0.4837), (-0.3964, -0.2126, -0.4786), (-0.4081, -0.3053, -0.4848), (-0.3908, -0.3949, -0.4763), (-0.4192, 0.5181, -0.5059), (-0.3293, 0.5127, -0.4923), (-0.2227, 0.5126, -0.4875), (-0.1349, 0.508, -0.4896), (-0.03995, 0.4992, -0.4974), (0.05119, 0.5213, -0.489), (0.1499, 0.5251, -0.5025), (0.231, 0.5275, -0.4837), (0.3257, 0.5035, -0.5076), (0.4302, 0.5185, -0.4932), (0.5089, 0.4088, -0.5071), (0.5224, 0.3307, -0.4827), (0.5339, 0.2533, -0.495), (0.5227, 0.1522, -0.4886), (0.5256, 0.02915, -0.4927), (0.5299, -0.04275, -0.4885), (0.5272, -0.1427, -0.4933), (0.5216, -0.2345, -0.5017), (0.524, -0.3342, -0.4822), (0.5125, -0.4397, -0.502), (0.4354, -0.5038, -0.4861), (0.3266, -0.5178, -0.4922), (0.2243, -0.5284, -0.4999), (0.1564, -0.5341, -0.5), (0.05212, -0.5272, -0.4908), (-0.05432, -0.5171, -0.485), (-0.135, -0.5112, -0.4998), (-0.2258, -0.5107, -0.4932), (-0.3344, -0.5272, -0.4885), (-0.4241, -0.5084, -0.4843), (-0.5242, -0.4371, -0.4884), (-0.514, -0.3388, -0.4991), (-0.5182, -0.24, -0.4989), (-0.5288, -0.1462, -0.4925), (-0.5129, -0.06618, -0.4942), (-0.5068, 0.03862, -0.4834), (-0.5169, 0.1462, -0.4985), (-0.5207, 0.2331, -0.4943), (-0.5218, 0.3363, -0.499), (-0.5193, 0.4314, -0.4912), (0.5314, 0.5245, -0.499), (-0.5149, 0.504, -0.4947), (0.5298, -0.5131, -0.4844), (-0.5153, -0.5336, -0.4876), (-0.495, -0.5087, -0.09252), (0.5052, -0.489, -0.0894), (-0.4946, 0.4843, -0.09931), (0.5066, 0.504, -0.1034), (-0.4989, 0.4149, -0.09594), (-0.5012, 0.3239, -0.1034), (-0.5002, 0.2251, -0.0989), (-0.4966, 0.1419, -0.1029), (-0.4869, 0.03897, -0.08851), (-0.4928, -0.06133, -0.09875), (-0.508, -0.1379, -0.09717), (-0.4978, -0.2277, -0.1033), (-0.4938, -0.3223, -0.1035), (-0.5035, -0.4163, -0.09324), (-0.4077, -0.4846, -0.08931), (-0.3219, -0.5025, -0.0933), (-0.218, -0.4867, -0.09782), (-0.1311, -0.4873, -0.1042), (-0.05387, -0.4929, -0.08997), (0.048, -0.5025, -0.09555), (0.1478, -0.5092, -0.1044), (0.2128, -0.5036, -0.1042), (0.3107, -0.4935, -0.09693), (0.4148, -0.4801, -0.09108), (0.4886, -0.4188, -0.1063), (0.4996, -0.3178, -0.08735), (0.4973, -0.2225, -0.106), (0.5027, -0.1346, -0.0979), (0.5052, -0.03891, -0.09333), (0.5012, 0.0299, -0.09736), (0.4983, 0.1476, -0.09348), (0.5091, 0.2445, -0.09957), (0.498, 0.3185, -0.08775), (0.4852, 0.3932, -0.1112), (0.4098, 0.4982, -0.09785), (0.3098, 0.4838, -0.1116), (0.2192, 0.5068, -0.08878), (0.1415, 0.5045, -0.1067), (0.04711, 0.5009, -0.09381), (-0.04012, 0.4798, -0.1019), (-0.131, 0.4882, -0.09439), (-0.215, 0.4925, -0.09235), (-0.317, 0.4926, -0.09699), (-0.403, 0.4978, -0.11), (-0.5024, -0.4175, -0.3091), (-0.5075, -0.4211, -0.2511), (-0.503, -0.4169, -0.1983), (-0.526, -0.4352, -0.1352), (-0.13, 0.4889, -0.421), (-0.1378, 0.5169, -0.3678), (-0.1299, 0.487, -0.3102), (-0.1315, 0.492, -0.2522), (-0.1305, 0.4876, -0.1994), (-0.1367, 0.5099, -0.1364), (-0.4958, -0.513, -0.4191), (-0.5242, -0.5415, -0.3658), (-0.4939, -0.5098, -0.3083), (-0.4989, -0.5143, -0.2503), (-0.4945, -0.5092, -0.1976), (-0.5171, -0.5317, -0.1344), (0.5068, -0.137, -0.4245), (0.535, -0.1443, -0.3715), (0.5038, -0.1357, -0.3137), (0.5082, -0.1367, -0.2558), (0.5032, -0.1351, -0.2029), (0.5254, -0.1408, -0.14), (-0.4081, -0.4888, -0.4159), (-0.4315, -0.5159, -0.3624), (-0.4066, -0.4857, -0.3051), (-0.4108, -0.49, -0.2471), (-0.4072, -0.4852, -0.1944), (-0.4259, -0.5066, -0.131), (-0.2144, 0.4933, -0.4189), (-0.2269, 0.5215, -0.3656), (-0.2139, 0.4914, -0.3082), (-0.2163, 0.4963, -0.2502), (-0.2145, 0.492, -0.1974), (-0.2245, 0.5144, -0.1342), (0.5094, -0.04085, -0.4199), (0.5377, -0.04274, -0.3667), (0.5063, -0.04007, -0.3091), (0.5108, -0.04012, -0.2512), (0.5058, -0.03947, -0.1984), (0.5281, -0.04085, -0.1352), (-0.3219, -0.5068, -0.4199), (-0.3404, -0.5349, -0.3666), (-0.3208, -0.5037, -0.3091), (-0.3242, -0.5081, -0.2511), (-0.3214, -0.5031, -0.1983), (-0.3362, -0.5253, -0.1352), (-0.317, 0.4933, -0.4236), (-0.3353, 0.5216, -0.3706), (-0.3159, 0.4915, -0.3128), (-0.3192, 0.4964, -0.2549), (-0.3165, 0.4921, -0.202), (-0.3311, 0.5145, -0.1391), (0.5053, 0.0283, -0.424), (0.5334, 0.03031, -0.371), (0.5023, 0.02874, -0.3132), (0.5067, 0.02934, -0.2552), (0.5017, 0.02934, -0.2024), (0.5238, 0.03104, -0.1395), (-0.2174, -0.4909, -0.4244), (-0.2301, -0.5182, -0.3714), (-0.2169, -0.4879, -0.3136), (-0.2192, -0.4922, -0.2557), (-0.2174, -0.4873, -0.2029), (-0.2276, -0.5088, -0.1399), (-0.4034, 0.4986, -0.4367), (-0.4266, 0.5271, -0.3844), (-0.4019, 0.4967, -0.3259), (-0.4061, 0.5017, -0.268), (-0.4025, 0.4973, -0.2151), (-0.421, 0.52, -0.1527), (-0.4955, 0.485, -0.4259), (-0.5238, 0.5127, -0.373), (-0.4935, 0.4832, -0.3151), (-0.4985, 0.4881, -0.2572), (-0.4941, 0.4838, -0.2044), (-0.5167, 0.5059, -0.1415), (0.5025, 0.1466, -0.4201), (0.5304, 0.1553, -0.3668), (0.4994, 0.1465, -0.3093), (0.5038, 0.1482, -0.2513), (0.4989, 0.1471, -0.1985), (0.5209, 0.1541, -0.1354), (-0.1301, -0.4915, -0.4308), (-0.1379, -0.5187, -0.3782), (-0.13, -0.4884, -0.32), (-0.1316, -0.4927, -0.2621), (-0.1306, -0.4878, -0.2092), (-0.1368, -0.5093, -0.1466), (-0.4997, 0.4152, -0.4225), (-0.5283, 0.439, -0.3694), (-0.4978, 0.4137, -0.3118), (-0.5028, 0.418, -0.2538), (-0.4983, 0.4143, -0.201), (-0.5211, 0.4333, -0.138), (0.5133, 0.2439, -0.4262), (0.5418, 0.2581, -0.3733), (0.5102, 0.2433, -0.3154), (0.5147, 0.2459, -0.2575), (0.5096, 0.2439, -0.2046), (0.5321, 0.2552, -0.1418), (0.04163, 0.123, -0.4784), (0.0624, 0.2298, -0.4692), (0.04783, 0.3043, -0.4765), (0.05185, 0.4109, -0.4726), (0.1498, -0.4168, -0.5072), (0.1567, -0.3344, -0.4822), (0.1517, -0.2428, -0.4959), (0.1393, -0.1291, -0.5078), (0.1342, -0.05338, -0.4871), (0.1534, 0.03248, -0.4913), (0.1483, 0.1366, -0.4944), (0.1475, 0.2354, -0.4927), (0.1561, 0.3145, -0.4935), (0.1564, 0.4182, -0.4928), (0.2289, -0.4121, -0.4777), (0.2103, -0.3287, -0.4915), (0.2169, -0.2324, -0.5034), (0.2213, -0.1472, -0.4813), (0.2074, -0.03332, -0.4809), (0.223, 0.04703, -0.49), (0.2072, 0.1366, -0.4878), (0.2229, 0.2264, -0.488), (0.2197, 0.332, -0.4684), (0.2129, 0.4055, -0.4839), (0.2982, -0.4057, -0.4885), (0.3199, -0.3048, -0.5013), (0.3261, -0.2282, -0.4799), (0.3134, -0.1524, -0.4898), (0.314, -0.03929, -0.4797), (0.3105, 0.0351, -0.5015), (0.3113, 0.1182, -0.4886), (0.3114, 0.218, -0.5037), (0.3186, 0.3057, -0.4929), (0.3271, 0.3923, -0.5023), (0.4256, -0.3904, -0.4875), (0.4169, -0.2868, -0.4895), (0.4222, -0.2057, -0.4854), (0.4192, -0.1175, -0.4775), (0.4245, -0.02083, -0.4746), (0.4056, 0.04166, -0.4901), (0.4223, 0.1332, -0.4793), (0.4132, 0.2246, -0.4925), (0.4059, 0.3134, -0.4741), (0.4161, 0.4036, -0.4708), (-0.5332, -0.4434, -0.3666), (-0.5044, -0.4202, -0.4198), (0.5198, -0.2327, -0.1485), (0.4978, -0.223, -0.2111), (0.5028, -0.2254, -0.264), (0.4984, -0.2236, -0.3218), (0.5292, -0.2376, -0.3801), (0.5014, -0.2253, -0.4327), (-0.04175, 0.5011, -0.1442), (-0.03958, 0.4792, -0.207), (-0.0397, 0.4835, -0.2598), (-0.03901, 0.4786, -0.3177), (-0.04126, 0.5079, -0.3758), (-0.03866, 0.4804, -0.4285), (-0.5158, -0.3369, -0.1459), (-0.4933, -0.3228, -0.2086), (-0.4977, -0.3261, -0.2615), (-0.4927, -0.3234, -0.3193), (-0.5229, -0.3436, -0.3775), (-0.4946, -0.3256, -0.4301), (0.5222, -0.3323, -0.129), (0.5001, -0.3184, -0.1924), (0.5051, -0.3216, -0.2451), (0.5007, -0.319, -0.3032), (0.5317, -0.3388, -0.3603), (0.5038, -0.3211, -0.4139), (0.04938, 0.5232, -0.1358), (0.04764, 0.5003, -0.1989), (0.04835, 0.5048, -0.2516), (0.04821, 0.4997, -0.3096), (0.05134, 0.5304, -0.3672), (0.049, 0.5017, -0.4204), (-0.52, -0.2381, -0.1456), (-0.4972, -0.2283, -0.2083), (-0.5017, -0.2307, -0.2612), (-0.4967, -0.2289, -0.3191), (-0.5271, -0.2432, -0.3772), (-0.4986, -0.2306, -0.4299), (0.5094, -0.4932, -0.4159), (0.5376, -0.5206, -0.3625), (0.5063, -0.4902, -0.3052), (0.5107, -0.4945, -0.2472), (0.5057, -0.4896, -0.1944), (0.528, -0.5112, -0.1311), (0.5107, -0.4378, -0.1488), (0.4891, -0.4194, -0.2113), (0.494, -0.4236, -0.2642), (0.4897, -0.4199, -0.3221), (0.52, -0.446, -0.3804), (0.4927, -0.4226, -0.4329), (0.1481, 0.527, -0.1493), (0.1421, 0.5039, -0.2118), (0.1437, 0.5084, -0.2647), (0.1427, 0.5033, -0.3226), (0.1516, 0.5342, -0.3809), (0.1439, 0.5053, -0.4334), (-0.5306, -0.1443, -0.1393), (-0.5074, -0.1385, -0.2022), (-0.512, -0.1401, -0.255), (-0.5069, -0.1391, -0.313), (-0.538, -0.1479, -0.3707), (-0.5089, -0.1404, -0.4238), (0.4336, -0.5019, -0.1329), (0.4154, -0.4807, -0.1961), (0.4196, -0.4855, -0.2489), (0.416, -0.4813, -0.3069), (0.4418, -0.5112, -0.3643), (0.4186, -0.4843, -0.4176), (0.2292, 0.5294, -0.1305), (0.2197, 0.5063, -0.1938), (0.222, 0.5108, -0.2466), (0.2203, 0.5057, -0.3046), (0.234, 0.5366, -0.3618), (0.2219, 0.5076, -0.4153), (-0.5147, -0.06429, -0.1409), (-0.4922, -0.0619, -0.2038), (-0.4966, -0.06276, -0.2566), (-0.4917, -0.06249, -0.3146), (-0.5218, -0.06655, -0.3724), (-0.4936, -0.06339, -0.4253), (0.3248, -0.5159, -0.139), (0.3112, -0.4941, -0.202), (0.3144, -0.499, -0.2548), (0.3118, -0.4947, -0.3127), (0.3311, -0.5254, -0.3705), (0.3139, -0.4978, -0.4235), (0.3239, 0.5054, -0.1544), (0.3104, 0.4833, -0.2167), (0.3136, 0.4876, -0.2696), (0.3109, 0.4827, -0.3274), (0.3303, 0.5122, -0.3861), (0.3131, 0.4845, -0.4383), (-0.5086, 0.04052, -0.1302), (-0.4863, 0.0384, -0.1935), (-0.4907, 0.03849, -0.2463), (-0.4858, 0.03781, -0.3043), (-0.5155, 0.03994, -0.3615), (-0.4876, 0.03741, -0.4151), (0.2225, -0.5265, -0.1466), (0.2133, -0.5042, -0.2093), (0.2156, -0.5093, -0.2622), (0.2139, -0.5048, -0.32), (0.2272, -0.5361, -0.3782), (0.2155, -0.5079, -0.4309), (0.5109, 0.5048, -0.43), (0.5392, 0.5336, -0.3774), (0.5077, 0.5028, -0.3192), (0.5122, 0.5079, -0.2613), (0.5072, 0.5034, -0.2084), (0.5296, 0.5264, -0.1458), (0.4283, 0.5204, -0.14), (0.4103, 0.4976, -0.2029), (0.4145, 0.5021, -0.2557), (0.4109, 0.497, -0.3137), (0.4364, 0.5275, -0.3715), (0.4135, 0.499, -0.4244), (-0.5187, 0.1481, -0.1452), (-0.496, 0.1414, -0.2079), (-0.5005, 0.1424, -0.2608), (-0.4955, 0.1408, -0.3187), (-0.5259, 0.1492, -0.3768), (-0.4974, 0.1409, -0.4295), (0.1546, -0.5323, -0.1468), (0.1484, -0.5097, -0.2094), (0.15, -0.5148, -0.2623), (0.1489, -0.5103, -0.3202), (0.1583, -0.542, -0.3784), (0.1502, -0.5135, -0.431), (0.5022, 0.3183, -0.4143), (0.5301, 0.3367, -0.3607), (0.4991, 0.3173, -0.3036), (0.5035, 0.3206, -0.2455), (0.4986, 0.3179, -0.1928), (0.5206, 0.3326, -0.1294), (0.5071, 0.4107, -0.1539), (0.4857, 0.3926, -0.2162), (0.4905, 0.3961, -0.2692), (0.4863, 0.392, -0.327), (0.5164, 0.416, -0.3856), (0.4893, 0.3934, -0.4378), (-0.5021, 0.3238, -0.43), (-0.5308, 0.3424, -0.3773), (-0.5001, 0.3227, -0.3192), (-0.5052, 0.3261, -0.2613), (-0.5007, 0.3233, -0.2084), (-0.5236, 0.3382, -0.1457), (-0.5225, 0.235, -0.1411), (-0.4997, 0.2246, -0.2039), (-0.5041, 0.2264, -0.2568), (-0.4991, 0.224, -0.3147), (-0.5297, 0.2376, -0.3726), (-0.501, 0.2245, -0.4255), (-0.05248, -0.4971, -0.4165), (-0.05587, -0.5247, -0.3631), (-0.05277, -0.4941, -0.3058), (-0.05359, -0.4984, -0.2478), (-0.05334, -0.4935, -0.195), (-0.05613, -0.5152, -0.1317), (0.05032, -0.5253, -0.1376), (0.04853, -0.5031, -0.2006), (0.04925, -0.5081, -0.2534), (0.0491, -0.5037, -0.3114), (0.05228, -0.5349, -0.369), (0.0499, -0.5068, -0.4221)], [], [(143, 34, 3, 33), (4, 2, 43, 53), (53, 43, 42, 63), (63, 42, 41, 73), (73, 41, 40, 83), (83, 40, 39, 93), (93, 39, 38, 103), (103, 38, 37, 113), (113, 37, 36, 123), (123, 36, 35, 133), (133, 35, 34, 143), (0, 13, 44, 14), (13, 12, 45, 44), (12, 11, 46, 45), (11, 10, 47, 46), (10, 9, 48, 47), (9, 8, 49, 48), (8, 7, 50, 49), (7, 6, 51, 50), (6, 5, 52, 51), (5, 4, 53, 52), (14, 44, 54, 15), (44, 45, 55, 54), (45, 46, 56, 55), (46, 47, 57, 56), (47, 48, 58, 57), (48, 49, 59, 58), (49, 50, 60, 59), (50, 51, 61, 60), (51, 52, 62, 61), (52, 53, 63, 62), (15, 54, 64, 16), (54, 55, 65, 64), (55, 56, 66, 65), (56, 57, 67, 66), (57, 58, 68, 67), (58, 59, 69, 68), (59, 60, 70, 69), (60, 61, 71, 70), (61, 62, 72, 71), (62, 63, 73, 72), (16, 64, 74, 17), (64, 65, 75, 74), (65, 66, 76, 75), (66, 67, 77, 76), (67, 68, 78, 77), (68, 69, 79, 78), (69, 70, 80, 79), (70, 71, 81, 80), (71, 72, 82, 81), (72, 73, 83, 82), (17, 74, 84, 18), (74, 75, 85, 84), (75, 76, 86, 85), (76, 77, 87, 86), (77, 78, 88, 87), (78, 79, 89, 88), (79, 80, 90, 89), (80, 81, 91, 90), (81, 82, 92, 91), (82, 83, 93, 92), (18, 84, 94, 19), (84, 85, 95, 94), (85, 86, 96, 95), (86, 87, 97, 96), (87, 88, 98, 97), (88, 89, 99, 98), (89, 90, 100, 99), (90, 91, 101, 100), (91, 92, 102, 101), (92, 93, 103, 102), (19, 94, 104, 20), (94, 95, 105, 104), (95, 96, 106, 105), (96, 97, 107, 106), (97, 98, 108, 107), (98, 99, 109, 108), (99, 100, 110, 109), (100, 101, 111, 110), (101, 102, 112, 111), (102, 103, 113, 112), (20, 104, 114, 21), (104, 105, 115, 114), (105, 106, 116, 115), (106, 107, 117, 116), (107, 108, 118, 117), (108, 109, 119, 118), (109, 110, 120, 119), (110, 111, 121, 120), (111, 112, 122, 121), (112, 113, 123, 122), (21, 114, 124, 22), (114, 115, 125, 124), (115, 116, 126, 125), (116, 117, 127, 126), (117, 118, 128, 127), (118, 119, 129, 128), (119, 120, 130, 129), (120, 121, 131, 130), (121, 122, 132, 131), (122, 123, 133, 132), (22, 124, 134, 23), (124, 125, 135, 134), (125, 126, 136, 135), (126, 127, 137, 136), (127, 128, 138, 137), (128, 129, 139, 138), (129, 130, 140, 139), (130, 131, 141, 140), (131, 132, 142, 141), (132, 133, 143, 142), (23, 134, 24, 1), (134, 135, 25, 24), (135, 136, 26, 25), (136, 137, 27, 26), (137, 138, 28, 27), (138, 139, 29, 28), (139, 140, 30, 29), (140, 141, 31, 30), (141, 142, 32, 31), (142, 143, 33, 32), (189, 440, 441, 188), (190, 439, 440, 189), (191, 438, 439, 190), (192, 437, 438, 191), (193, 436, 437, 192), (268, 267, 436, 193), (195, 434, 435, 194), (196, 433, 434, 195), (197, 432, 433, 196), (198, 188, 432, 197), (199, 189, 188, 198), (200, 190, 189, 199), (201, 191, 190, 200), (202, 192, 191, 201), (203, 193, 192, 202), (269, 268, 193, 203), (205, 195, 194, 204), (206, 196, 195, 205), (207, 197, 196, 206), (208, 198, 197, 207), (209, 199, 198, 208), (210, 200, 199, 209), (211, 201, 200, 210), (212, 202, 201, 211), (213, 203, 202, 212), (270, 269, 203, 213), (215, 205, 204, 214), (216, 206, 205, 215), (217, 207, 206, 216), (218, 208, 207, 217), (219, 209, 208, 218), (220, 210, 209, 219), (221, 211, 210, 220), (222, 212, 211, 221), (223, 213, 212, 222), (271, 270, 213, 223), (225, 215, 214, 224), (226, 216, 215, 225), (227, 217, 216, 226), (228, 218, 217, 227), (229, 219, 218, 228), (230, 220, 219, 229), (231, 221, 220, 230), (232, 222, 221, 231), (233, 223, 222, 232), (272, 271, 223, 233), (235, 225, 224, 234), (236, 226, 225, 235), (237, 227, 226, 236), (238, 228, 227, 237), (239, 229, 228, 238), (240, 230, 229, 239), (241, 231, 230, 240), (242, 232, 231, 241), (243, 233, 232, 242), (273, 272, 233, 243), (282, 235, 234, 283), (281, 236, 235, 282), (280, 237, 236, 281), (279, 238, 237, 280), (278, 239, 238, 279), (277, 240, 239, 278), (276, 241, 240, 277), (275, 242, 241, 276), (274, 243, 242, 275), (287, 273, 243, 274), (465, 475, 253, 252), (455, 465, 252, 251), (445, 455, 251, 250), (435, 445, 250, 249), (194, 435, 249, 248), (204, 194, 248, 247), (214, 204, 247, 246), (224, 214, 246, 245), (234, 224, 245, 244), (283, 234, 244, 285), (475, 254, 284, 253), (175, 176, 320, 319), (148, 149, 293, 292), (161, 162, 306, 305), (174, 175, 319, 318), (146, 148, 292, 290), (160, 161, 305, 304), (173, 174, 318, 317), (187, 146, 290, 331), (186, 187, 331, 330), (159, 160, 304, 303), (172, 173, 317, 316), (177, 147, 291, 321), (185, 186, 330, 329), (158, 159, 303, 302), (171, 172, 316, 315), (167, 145, 289, 311), (184, 185, 329, 328), (144, 158, 302, 288), (170, 171, 315, 314), (157, 144, 288, 301), (183, 184, 328, 327), (156, 157, 301, 300), (169, 170, 314, 313), (182, 183, 327, 326), (155, 156, 300, 299), (168, 169, 313, 312), (181, 182, 326, 325), (154, 155, 299, 298), (145, 168, 312, 289), (180, 181, 325, 324), (153, 154, 298, 297), (166, 167, 311, 310), (179, 180, 324, 323), (152, 153, 297, 296), (165, 166, 310, 309), (178, 179, 323, 322), (151, 152, 296, 295), (164, 165, 309, 308), (147, 178, 322, 291), (150, 151, 295, 294), (163, 164, 308, 307), (176, 177, 321, 320), (149, 150, 294, 293), (162, 163, 307, 306), (14, 15, 159, 158), (41, 42, 186, 185), (33, 3, 147, 177), (28, 29, 173, 172), (15, 16, 160, 159), (42, 43, 187, 186), (43, 2, 146, 187), (29, 30, 174, 173), (16, 17, 161, 160), (2, 4, 148, 146), (30, 31, 175, 174), (17, 18, 162, 161), (4, 5, 149, 148), (31, 32, 176, 175), (18, 19, 163, 162), (5, 6, 150, 149), (32, 33, 177, 176), (19, 20, 164, 163), (6, 7, 151, 150), (3, 34, 178, 147), (20, 21, 165, 164), (7, 8, 152, 151), (34, 35, 179, 178), (21, 22, 166, 165), (8, 9, 153, 152), (35, 36, 180, 179), (22, 23, 167, 166), (9, 10, 154, 153), (36, 37, 181, 180), (1, 24, 168, 145), (10, 11, 155, 154), (37, 38, 182, 181), (24, 25, 169, 168), (11, 12, 156, 155), (38, 39, 183, 182), (25, 26, 170, 169), (12, 13, 157, 156), (39, 40, 184, 183), (13, 0, 144, 157), (26, 27, 171, 170), (0, 14, 158, 144), (40, 41, 185, 184), (23, 1, 145, 167), (27, 28, 172, 171), (559, 541, 542, 560), (558, 540, 541, 559), (557, 539, 540, 558), (556, 538, 539, 557), (310, 311, 538, 556), (566, 548, 549, 567), (565, 547, 548, 566), (564, 546, 547, 565), (563, 545, 546, 564), (562, 544, 545, 563), (323, 324, 544, 562), (572, 554, 555, 573), (571, 553, 554, 572), (570, 552, 553, 571), (569, 551, 552, 570), (568, 550, 551, 569), (296, 297, 550, 568), (578, 560, 561, 579), (577, 559, 560, 578), (576, 558, 559, 577), (575, 557, 558, 576), (574, 556, 557, 575), (309, 310, 556, 574), (590, 566, 567, 591), (589, 565, 566, 590), (588, 564, 565, 589), (587, 563, 564, 588), (586, 562, 563, 587), (322, 323, 562, 586), (596, 572, 573, 597), (595, 571, 572, 596), (594, 570, 571, 595), (593, 569, 570, 594), (592, 568, 569, 593), (295, 296, 568, 592), (602, 578, 579, 603), (601, 577, 578, 602), (600, 576, 577, 601), (599, 575, 576, 600), (598, 574, 575, 599), (308, 309, 574, 598), (581, 590, 591, 580), (582, 589, 590, 581), (583, 588, 589, 582), (584, 587, 588, 583), (585, 586, 587, 584), (291, 322, 586, 585), (626, 596, 597, 627), (625, 595, 596, 626), (624, 594, 595, 625), (623, 593, 594, 624), (622, 592, 593, 623), (294, 295, 592, 622), (638, 602, 603, 639), (637, 601, 602, 638), (636, 600, 601, 637), (635, 599, 600, 636), (634, 598, 599, 635), (307, 308, 598, 634), (605, 614, 615, 604), (606, 613, 614, 605), (607, 612, 613, 606), (608, 611, 612, 607), (609, 610, 611, 608), (320, 321, 610, 609), (617, 626, 627, 616), (618, 625, 626, 617), (619, 624, 625, 618), (620, 623, 624, 619), (621, 622, 623, 620), (293, 294, 622, 621), (629, 638, 639, 628), (630, 637, 638, 629), (631, 636, 637, 630), (632, 635, 636, 631), (633, 634, 635, 632), (306, 307, 634, 633), (426, 604, 255, 256), (420, 616, 282, 283), (414, 628, 269, 270), (408, 426, 256, 257), (402, 420, 283, 285), (390, 414, 270, 271), (384, 408, 257, 258), (396, 402, 285, 244), (378, 396, 244, 245), (372, 390, 271, 272), (366, 384, 258, 259), (615, 580, 284, 254), (360, 378, 245, 246), (354, 372, 272, 273), (348, 366, 259, 260), (543, 514, 286, 264), (336, 360, 246, 247), (342, 354, 273, 287), (483, 348, 260, 261), (477, 342, 287, 274), (489, 336, 247, 248), (495, 477, 274, 275), (501, 483, 261, 262), (507, 489, 248, 249), (513, 495, 275, 276), (525, 501, 262, 263), (531, 507, 249, 250), (537, 513, 276, 277), (514, 525, 263, 286), (549, 531, 250, 251), (555, 537, 277, 278), (561, 543, 264, 265), (567, 549, 251, 252), (573, 555, 278, 279), (579, 561, 265, 266), (591, 567, 252, 253), (597, 573, 279, 280), (603, 579, 266, 267), (580, 591, 253, 284), (627, 597, 280, 281), (639, 603, 267, 268), (604, 615, 254, 255), (616, 627, 281, 282), (628, 639, 268, 269), (188, 441, 442, 432), (432, 442, 443, 433), (433, 443, 444, 434), (434, 444, 445, 435), (267, 266, 446, 436), (436, 446, 447, 437), (437, 447, 448, 438), (438, 448, 449, 439), (439, 449, 450, 440), (440, 450, 451, 441), (441, 451, 452, 442), (442, 452, 453, 443), (443, 453, 454, 444), (444, 454, 455, 445), (266, 265, 456, 446), (446, 456, 457, 447), (447, 457, 458, 448), (448, 458, 459, 449), (449, 459, 460, 450), (450, 460, 461, 451), (451, 461, 462, 452), (452, 462, 463, 453), (453, 463, 464, 454), (454, 464, 465, 455), (265, 264, 466, 456), (456, 466, 467, 457), (457, 467, 468, 458), (458, 468, 469, 459), (459, 469, 470, 460), (460, 470, 471, 461), (461, 471, 472, 462), (462, 472, 473, 463), (463, 473, 474, 464), (464, 474, 475, 465), (264, 286, 263, 466), (466, 263, 262, 467), (467, 262, 261, 468), (468, 261, 260, 469), (469, 260, 259, 470), (470, 259, 258, 471), (471, 258, 257, 472), (472, 257, 256, 473), (473, 256, 255, 474), (474, 255, 254, 475), (560, 542, 543, 561), (297, 298, 532, 550), (550, 532, 533, 551), (551, 533, 534, 552), (552, 534, 535, 553), (553, 535, 536, 554), (554, 536, 537, 555), (324, 325, 526, 544), (544, 526, 527, 545), (545, 527, 528, 546), (546, 528, 529, 547), (547, 529, 530, 548), (548, 530, 531, 549), (289, 312, 520, 519), (519, 520, 521, 518), (518, 521, 522, 517), (517, 522, 523, 516), (516, 523, 524, 515), (515, 524, 525, 514), (298, 299, 508, 532), (532, 508, 509, 533), (533, 509, 510, 534), (534, 510, 511, 535), (535, 511, 512, 536), (536, 512, 513, 537), (325, 326, 502, 526), (526, 502, 503, 527), (527, 503, 504, 528), (528, 504, 505, 529), (529, 505, 506, 530), (530, 506, 507, 531), (312, 313, 496, 520), (520, 496, 497, 521), (521, 497, 498, 522), (522, 498, 499, 523), (523, 499, 500, 524), (524, 500, 501, 525), (299, 300, 490, 508), (508, 490, 491, 509), (509, 491, 492, 510), (510, 492, 493, 511), (511, 493, 494, 512), (512, 494, 495, 513), (326, 327, 484, 502), (502, 484, 485, 503), (503, 485, 486, 504), (504, 486, 487, 505), (505, 487, 488, 506), (506, 488, 489, 507), (313, 314, 478, 496), (496, 478, 479, 497), (497, 479, 480, 498), (498, 480, 481, 499), (499, 481, 482, 500), (500, 482, 483, 501), (300, 301, 335, 490), (490, 335, 334, 491), (491, 334, 333, 492), (492, 333, 332, 493), (493, 332, 476, 494), (494, 476, 477, 495), (327, 328, 341, 484), (484, 341, 340, 485), (485, 340, 339, 486), (486, 339, 338, 487), (487, 338, 337, 488), (488, 337, 336, 489), (301, 288, 347, 335), (335, 347, 346, 334), (334, 346, 345, 333), (333, 345, 344, 332), (332, 344, 343, 476), (476, 343, 342, 477), (314, 315, 353, 478), (478, 353, 352, 479), (479, 352, 351, 480), (480, 351, 350, 481), (481, 350, 349, 482), (482, 349, 348, 483), (288, 302, 359, 347), (347, 359, 358, 346), (346, 358, 357, 345), (345, 357, 356, 344), (344, 356, 355, 343), (343, 355, 354, 342), (328, 329, 365, 341), (341, 365, 364, 340), (340, 364, 363, 339), (339, 363, 362, 338), (338, 362, 361, 337), (337, 361, 360, 336), (311, 289, 519, 538), (538, 519, 518, 539), (539, 518, 517, 540), (540, 517, 516, 541), (541, 516, 515, 542), (542, 515, 514, 543), (315, 316, 371, 353), (353, 371, 370, 352), (352, 370, 369, 351), (351, 369, 368, 350), (350, 368, 367, 349), (349, 367, 366, 348), (302, 303, 377, 359), (359, 377, 376, 358), (358, 376, 375, 357), (357, 375, 374, 356), (356, 374, 373, 355), (355, 373, 372, 354), (329, 330, 383, 365), (365, 383, 382, 364), (364, 382, 381, 363), (363, 381, 380, 362), (362, 380, 379, 361), (361, 379, 378, 360), (321, 291, 585, 610), (610, 585, 584, 611), (611, 584, 583, 612), (612, 583, 582, 613), (613, 582, 581, 614), (614, 581, 580, 615), (316, 317, 389, 371), (371, 389, 388, 370), (370, 388, 387, 369), (369, 387, 386, 368), (368, 386, 385, 367), (367, 385, 384, 366), (303, 304, 395, 377), (377, 395, 394, 376), (376, 394, 393, 375), (375, 393, 392, 374), (374, 392, 391, 373), (373, 391, 390, 372), (330, 331, 401, 383), (383, 401, 400, 382), (382, 400, 399, 381), (381, 399, 398, 380), (380, 398, 397, 379), (379, 397, 396, 378), (331, 290, 407, 401), (401, 407, 406, 400), (400, 406, 405, 399), (399, 405, 404, 398), (398, 404, 403, 397), (397, 403, 402, 396), (317, 318, 413, 389), (389, 413, 412, 388), (388, 412, 411, 387), (387, 411, 410, 386), (386, 410, 409, 385), (385, 409, 408, 384), (304, 305, 419, 395), (395, 419, 418, 394), (394, 418, 417, 393), (393, 417, 416, 392), (392, 416, 415, 391), (391, 415, 414, 390), (290, 292, 425, 407), (407, 425, 424, 406), (406, 424, 423, 405), (405, 423, 422, 404), (404, 422, 421, 403), (403, 421, 420, 402), (318, 319, 431, 413), (413, 431, 430, 412), (412, 430, 429, 411), (411, 429, 428, 410), (410, 428, 427, 409), (409, 427, 426, 408), (305, 306, 633, 419), (419, 633, 632, 418), (418, 632, 631, 417), (417, 631, 630, 416), (416, 630, 629, 415), (415, 629, 628, 414), (292, 293, 621, 425), (425, 621, 620, 424), (424, 620, 619, 423), (423, 619, 618, 422), (422, 618, 617, 421), (421, 617, 616, 420), (319, 320, 609, 431), (431, 609, 608, 430), (430, 608, 607, 429), (429, 607, 606, 428), (428, 606, 605, 427), (427, 605, 604, 426)])
me_plane.polygons.foreach_set('material_index', [0, 0, 0, 0, 0, 0, 0, 0, 0, 0, 0, 0, 0, 0, 0, 0, 0, 0, 0, 0, 0, 0, 0, 0, 0, 0, 0, 0, 0, 0, 0, 0, 0, 0, 0, 0, 0, 0, 0, 0, 0, 0, 0, 0, 0, 0, 0, 0, 0, 0, 0, 0, 0, 0, 0, 0, 0, 0, 0, 0, 0, 0, 0, 0, 0, 0, 0, 0, 0, 0, 0, 0, 0, 0, 0, 0, 0, 0, 0, 0, 0, 0, 0, 0, 0, 0, 0, 0, 0, 0, 0, 0, 0, 0, 0, 0, 0, 0, 0, 0, 0, 0, 0, 0, 0, 0, 0, 0, 0, 0, 0, 0, 0, 0, 0, 0, 0, 0, 0, 0, 0, 2, 2, 2, 2, 2, 2, 2, 2, 2, 2, 2, 2, 2, 2, 2, 2, 2, 2, 2, 2, 2, 2, 2, 2, 2, 2, 2, 2, 2, 2, 2, 2, 2, 2, 2, 2, 2, 2, 2, 2, 2, 2, 2, 2, 2, 2, 2, 2, 2, 2, 2, 2, 2, 2, 2, 2, 2, 2, 2, 2, 2, 2, 2, 2, 2, 2, 2, 2, 2, 2, 2, 2, 2, 2, 2, 2, 2, 0, 0, 0, 0, 0, 0, 0, 0, 0, 0, 0, 0, 0, 0, 0, 0, 0, 0, 0, 0, 0, 0, 0, 0, 0, 0, 0, 0, 0, 0, 0, 0, 0, 0, 0, 0, 0, 0, 0, 0, 0, 0, 0, 0, 0, 0, 0, 0, 0, 0, 0, 0, 0, 0, 0, 0, 0, 0, 0, 0, 0, 0, 0, 0, 0, 0, 0, 0, 0, 0, 0, 0, 0, 0, 0, 0, 0, 0, 0, 0, 0, 0, 0, 0, 0, 0, 0, 0, 2, 2, 1, 1, 1, 2, 2, 2, 1, 1, 1, 2, 2, 2, 1, 1, 1, 2, 2, 2, 1, 1, 1, 2, 2, 2, 1, 1, 1, 2, 2, 2, 1, 1, 1, 2, 2, 2, 1, 1, 1, 2, 2, 2, 1, 1, 1, 2, 2, 2, 1, 1, 1, 2, 2, 2, 1, 1, 1, 2, 2, 2, 1, 1, 1, 2, 2, 2, 1, 1, 1, 2, 2, 2, 1, 1, 1, 2, 2, 2, 2, 2, 2, 2, 2, 2, 2, 2, 2, 2, 2, 2, 2, 2, 2, 2, 2, 2, 2, 2, 2, 2, 2, 2, 2, 2, 2, 2, 2, 2, 2, 2, 2, 2, 2, 2, 2, 2, 2, 2, 2, 2, 2, 2, 2, 2, 2, 2, 2, 2, 2, 2, 2, 2, 2, 2, 2, 2, 2, 2, 2, 2, 2, 2, 2, 2, 2, 2, 2, 2, 2, 2, 2, 2, 2, 2, 2, 2, 2, 2, 2, 2, 2, 2, 2, 2, 1, 1, 1, 2, 2, 2, 1, 1, 1, 2, 2, 2, 1, 1, 1, 2, 2, 2, 1, 1, 1, 2, 2, 2, 1, 1, 1, 2, 2, 2, 1, 1, 1, 2, 2, 2, 1, 1, 1, 2, 2, 2, 1, 1, 1, 2, 2, 2, 1, 1, 1, 2, 2, 2, 1, 1, 1, 2, 2, 2, 1, 1, 1, 2, 2, 2, 1, 1, 1, 2, 2, 2, 1, 1, 1, 2, 2, 2, 1, 1, 1, 2, 2, 2, 1, 1, 1, 2, 2, 2, 1, 1, 1, 2, 2, 2, 1, 1, 1, 2, 2, 2, 1, 1, 1, 2, 2, 2, 1, 1, 1, 2, 2, 2, 1, 1, 1, 2, 2, 2, 1, 1, 1, 2, 2, 2, 1, 1, 1, 2, 2, 2, 1, 1, 1, 2, 2, 2, 1, 1, 1, 2, 2, 2, 1, 1, 1, 2, 2, 2, 1, 1, 1, 2, 2, 2, 1, 1, 1, 2, 2, 2, 1, 1, 1, 2, 2, 2, 1, 1, 1, 2, 2, 2, 1, 1, 1, 2, 2, 2, 1, 1, 1, 2, 2, 2])
me_plane.materials.append(mat_grass)
me_plane.materials.append(mat_rocks1)
me_plane.materials.append(mat_rocks)
me_plane.use_remesh_preserve_volume = False
me_plane.use_remesh_preserve_attributes = False
me_plane.use_mirror_vertex_groups = False
me_plane.update()

# ---- objects
ob_sun_001 = bpy.data.objects.new('Sun.001', light_sun)
ob_icosphere_001 = bpy.data.objects.new('Icosphere.001', me_icosphere_001)
ob_icosphere = bpy.data.objects.new('Icosphere', me_icosphere)
ob_sun = bpy.data.objects.new('Sun', light_lamp)
ob_plane_001 = bpy.data.objects.new('Plane.001', me_plane_001)
ob_plane = bpy.data.objects.new('Plane', me_plane)
ob_camera = bpy.data.objects.new('Camera', cam_camera)

# ---- transforms, parenting, visibility, modifiers, constraints
ob_sun_001.location = (2.215, -1.856, 3.912)
ob_sun_001.rotation_euler = (0.4394, 0.3401, 0.1555)
ob_sun_001.lineart.crease_threshold = 0.0
ob_icosphere_001.location = (0.2746, 0.42, 1.025)
ob_icosphere_001.scale = (0.06188, 0.06188, 0.06188)
ob_icosphere_001.lineart.crease_threshold = 0.0
ob_icosphere.location = (-0.2847, -0.1661, 0.854)
ob_icosphere.scale = (0.08497, 0.08497, 0.08497)
ob_icosphere.lineart.crease_threshold = 0.0
ob_sun.location = (1.338, -1.434, 5.364)
ob_sun.rotation_euler = (0.4119, 0.007486, 0.6984)
ob_sun.hide_viewport = True
ob_sun.lineart.crease_threshold = 0.0
ob_plane_001.location = (-3.595, 3.487, -2.105)
ob_plane_001.rotation_euler = (-1.585, 0.0103, -2.374)
ob_plane_001.scale = (3.891, 2.804, 3.891)
ob_plane_001.lineart.crease_threshold = 0.0
ob_plane.location = (0.0, 0.0, 0.733)
ob_plane.scale = (2.023, 2.023, 2.023)
ob_plane.lineart.crease_threshold = 0.0
ob_camera.location = (7.481, -6.508, 5.344)
ob_camera.rotation_euler = (1.109, 0.01082, 0.8149)
ob_camera.lock_rotations_4d = False
ob_camera.empty_display_type = 'ARROWS'
ob_camera.color = (0.0, 0.0, 0.0, 0.0)
ob_camera.display_type = 'WIRE'
ob_camera.lineart.crease_threshold = 0.0

# ---- collection membership
col_collection_1.objects.link(ob_sun_001)
col_collection_1.objects.link(ob_icosphere_001)
col_collection_1.objects.link(ob_icosphere)
col_collection_1.objects.link(ob_sun)
col_collection_1.objects.link(ob_plane_001)
col_collection_1.objects.link(ob_plane)
col_collection_1.objects.link(ob_camera)

# ---- scene / render settings (as saved in the file)
scene.camera = ob_camera
scene.frame_start = 1; scene.frame_end = 250; scene.frame_set(2)
scene.render.engine = 'CYCLES'
scene.render.dither_intensity = 0.0
scene.cycles.use_denoising = False
scene.cycles.samples = 500
scene.cycles.sampling_pattern = 'TABULATED_SOBOL'
scene.cycles.light_sampling_threshold = 0.0
scene.cycles.use_adaptive_sampling = False
scene.cycles.use_light_tree = False
scene.cycles.blur_glossy = 0.0
scene.cycles.sample_clamp_indirect = 0.0
scene.view_settings.view_transform = 'Standard'
bpy.context.view_layer.update()
